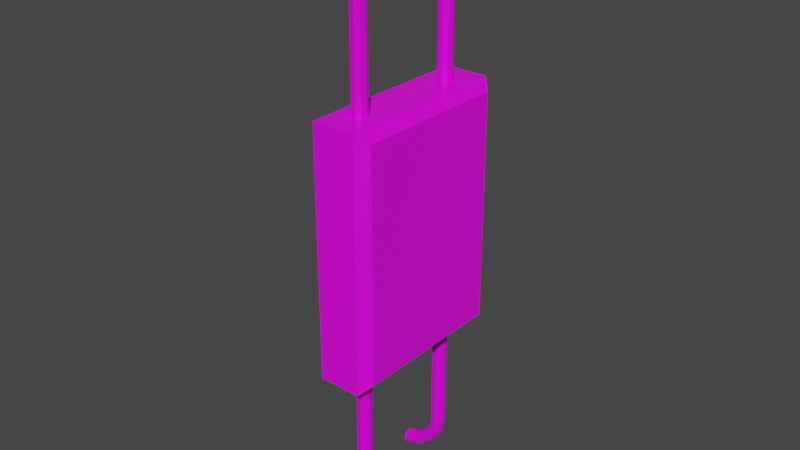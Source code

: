 # Source: fuseboxblend.blend  (saved by Blender 2.92.15; exported with 4.5.12 LTS)
import bpy
from mathutils import Matrix  # noqa: F401  (used for matrix-valued properties, if any)

bpy.ops.wm.read_factory_settings(use_empty=True)
scene = bpy.context.scene
scene.name = 'Scene'

# ---- collections
col_collection = bpy.data.collections.new('Collection'); scene.collection.children.link(col_collection)

# ---- images (referenced by path relative to the original .blend; pixels are not part of the script)
import os
ASSET_DIR = os.environ.get("B2B_ASSET_DIR", "")  # directory of the original .blend (textures are referenced by path, not embedded)
HERE = os.path.dirname(os.path.abspath(__file__))  # packed textures are extracted next to this script under _unpacked/

def load_image(name, relpath, width, height, colorspace="sRGB"):
    """Load a texture the original file referenced (path relative to the .blend, or extracted next to this script)."""
    p = next((c for c in (os.path.join(HERE, relpath), os.path.join(ASSET_DIR, relpath)) if relpath and os.path.exists(c)), "")
    if p:
        img = bpy.data.images.load(p, check_existing=True)
        img.name = name
    else:  # same state as the original file: an image datablock whose file is absent (Cycles renders it pink)
        img = bpy.data.images.new(name, width, height)
        img.source = "FILE"
        img.filepath = "//" + (relpath or name)
    img.colorspace_settings.name = colorspace
    return img
img_fusebox_png = load_image('fusebox.png', 'fusebox.png', 1024, 1024, 'sRGB')

# ---- materials (node trees are filled in below, after node groups)
mat_material = bpy.data.materials.new('Material')
mat_material.alpha_threshold = 0.0
mat_material.use_transparent_shadow = False
mat_material.line_color = (0.0, 0.0, 0.0, 1.0)

# ---- material node trees
mat_material.use_nodes = True; mat_material.node_tree.nodes.clear()
_N = mat_material.node_tree.nodes; _L = mat_material.node_tree.links
n0 = _N.new('ShaderNodeOutputMaterial'); n0.name = 'Material Output'; n0.location = (300, 300)
n1 = _N.new('ShaderNodeBsdfPrincipled'); n1.name = 'Principled BSDF'; n1.location = (10, 300)
n1.distribution = 'GGX'
n1.subsurface_method = 'BURLEY'
n1.inputs[2].default_value = 0.4
n1.inputs[3].default_value = 1.45
n1.inputs[27].default_value = (0.0, 0.0, 0.0, 1.0)
n1.inputs[28].default_value = 1.0
n2 = _N.new('ShaderNodeTexImage'); n2.name = 'Image Texture'; n2.location = (-280, 280)
n2.image = img_fusebox_png
n2.interpolation = 'Closest'
_L.new(n1.outputs[0], n0.inputs[0])
_L.new(n2.outputs[0], n1.inputs[0])
n0.is_active_output = True

# ---- world
world_world = bpy.data.worlds.new('World'); scene.world = world_world
world_world.use_nodes = True; world_world.node_tree.nodes.clear()
_N = world_world.node_tree.nodes; _L = world_world.node_tree.links
n0 = _N.new('ShaderNodeOutputWorld'); n0.name = 'World Output'; n0.location = (300, 300)
n1 = _N.new('ShaderNodeBackground'); n1.name = 'Background'; n1.location = (10, 300)
n1.inputs[0].default_value = (0.05088, 0.05088, 0.05088, 1.0)
_L.new(n1.outputs[0], n0.inputs[0])
n0.is_active_output = True
world_world.color = (0.05088, 0.05088, 0.05088)
world_world.use_sun_shadow = False
world_world.sun_shadow_jitter_overblur = 0.0

# ---- meshes
me_cube = bpy.data.meshes.new('Cube')
me_cube.from_pydata([(-0.2999, 1.0, 1.412), (-0.2999, 1.0, -1.412), (-0.2999, -1.0, 1.412), (-0.2999, -1.0, -1.412), (0.01529, -0.6808, 1.649), (0.01529, -0.6808, 1.521), (0.01529, -0.6808, 1.392), (0.01529, -0.6808, 2.677), (-0.03201, -0.7135, 1.392), (-0.03201, -0.7135, 2.677), (-0.08924, -0.7081, 1.392), (-0.08924, -0.7081, 2.677), (-0.1296, -0.6672, 1.392), (-0.1296, -0.6672, 2.677), (-0.1343, -0.6099, 1.392), (-0.1343, -0.6099, 2.677), (-0.101, -0.5631, 1.392), (-0.101, -0.5631, 2.677), (-0.0454, -0.5485, 1.392), (-0.0454, -0.5485, 2.677), (0.006547, -0.5732, 1.392), (0.006547, -0.5732, 2.677), (0.03051, -0.6254, 1.392), (0.03051, -0.6254, 2.677), (0.01529, -0.6808, 1.778), (0.01529, -0.6808, 1.906), (0.01529, -0.6808, 2.035), (0.01529, -0.6808, 2.163), (0.01529, -0.6808, 2.292), (0.01529, -0.6808, 2.42), (0.01529, -0.6808, 2.549), (-0.03201, -0.7135, 2.549), (-0.03201, -0.7135, 2.42), (-0.03201, -0.7135, 2.292), (-0.03201, -0.7135, 2.163), (-0.03201, -0.7135, 2.035), (-0.03201, -0.7135, 1.906), (-0.03201, -0.7135, 1.778), (-0.03201, -0.7135, 1.649), (-0.03201, -0.7135, 1.521), (-0.08924, -0.7081, 2.549), (-0.08924, -0.7081, 2.42), (-0.08924, -0.7081, 2.292), (-0.08924, -0.7081, 2.163), (-0.08924, -0.7081, 2.035), (-0.08924, -0.7081, 1.906), (-0.08924, -0.7081, 1.778), (-0.08924, -0.7081, 1.649), (-0.08924, -0.7081, 1.521), (-0.1296, -0.6672, 2.549), (-0.1296, -0.6672, 2.42), (-0.1296, -0.6672, 2.292), (-0.1296, -0.6672, 2.163), (-0.1296, -0.6672, 2.035), (-0.1296, -0.6672, 1.906), (-0.1296, -0.6672, 1.778), (-0.1296, -0.6672, 1.649), (-0.1296, -0.6672, 1.521), (-0.1343, -0.6099, 2.549), (-0.1343, -0.6099, 2.42), (-0.1343, -0.6099, 2.292), (-0.1343, -0.6099, 2.163), (-0.1343, -0.6099, 2.035), (-0.1343, -0.6099, 1.906), (-0.1343, -0.6099, 1.778), (-0.1343, -0.6099, 1.649), (-0.1343, -0.6099, 1.521), (-0.101, -0.5631, 2.549), (-0.101, -0.5631, 2.42), (-0.101, -0.5631, 2.292), (-0.101, -0.5631, 2.163), (-0.101, -0.5631, 2.035), (-0.101, -0.5631, 1.906), (-0.101, -0.5631, 1.778), (-0.101, -0.5631, 1.649), (-0.101, -0.5631, 1.521), (-0.0454, -0.5485, 2.549), (-0.0454, -0.5485, 2.42), (-0.0454, -0.5485, 2.292), (-0.0454, -0.5485, 2.163), (-0.0454, -0.5485, 2.035), (-0.0454, -0.5485, 1.906), (-0.0454, -0.5485, 1.778), (-0.0454, -0.5485, 1.649), (-0.0454, -0.5485, 1.521), (0.006547, -0.5732, 2.549), (0.006547, -0.5732, 2.42), (0.006547, -0.5732, 2.292), (0.006547, -0.5732, 2.163), (0.006547, -0.5732, 2.035), (0.006547, -0.5732, 1.906), (0.006547, -0.5732, 1.778), (0.006547, -0.5732, 1.649), (0.006547, -0.5732, 1.521), (0.03051, -0.6254, 2.549), (0.03051, -0.6254, 2.42), (0.03051, -0.6254, 2.292), (0.03051, -0.6254, 2.163), (0.03051, -0.6254, 2.035), (0.03051, -0.6254, 1.906), (0.03051, -0.6254, 1.778), (0.03051, -0.6254, 1.649), (0.03051, -0.6254, 1.521), (0.01415, -0.6854, 2.807), (-0.03225, -0.7178, 2.796), (-0.088, -0.712, 2.784), (-0.127, -0.6708, 2.774), (-0.131, -0.6135, 2.773), (-0.0982, -0.5668, 2.78), (-0.04384, -0.5527, 2.792), (0.006582, -0.5777, 2.804), (0.02949, -0.6301, 2.81), (-0.01575, -0.6889, 2.933), (-0.05899, -0.721, 2.912), (-0.1105, -0.7149, 2.888), (-0.1461, -0.6736, 2.87), (-0.1492, -0.6162, 2.867), (-0.1183, -0.5698, 2.881), (-0.06793, -0.5559, 2.905), (-0.02159, -0.5811, 2.927), (-0.0009801, -0.6337, 2.938), (-0.07293, -0.6911, 3.049), (-0.1109, -0.723, 3.02), (-0.1555, -0.7168, 2.984), (-0.1859, -0.6753, 2.958), (-0.1878, -0.618, 2.955), (-0.1604, -0.5716, 2.975), (-0.1164, -0.5579, 3.009), (-0.07654, -0.5833, 3.042), (-0.05936, -0.6359, 3.057), (-0.1545, -0.6918, 3.149), (-0.1854, -0.7238, 3.113), (-0.2208, -0.7175, 3.068), (-0.2444, -0.6761, 3.036), (-0.2449, -0.6188, 3.031), (-0.2222, -0.5724, 3.057), (-0.1869, -0.5587, 3.1), (-0.1555, -0.5841, 3.141), (-0.1427, -0.6367, 3.16), (-0.2564, -0.6911, 3.229), (-0.2786, -0.7232, 3.187), (-0.3032, -0.7171, 3.135), (-0.3187, -0.6757, 3.099), (-0.3177, -0.6185, 3.094), (-0.3008, -0.5721, 3.123), (-0.2759, -0.5583, 3.173), (-0.2546, -0.5835, 3.22), (-0.2469, -0.636, 3.242), (-0.3735, -0.689, 3.284), (-0.3861, -0.7213, 3.239), (-0.3985, -0.7155, 3.183), (-0.405, -0.6743, 3.143), (-0.4025, -0.6171, 3.138), (-0.3922, -0.5706, 3.17), (-0.3789, -0.5565, 3.224), (-0.3688, -0.5815, 3.275), (-0.3667, -0.6338, 3.299), (-0.4999, -0.6856, 3.312), (-0.5023, -0.7182, 3.265), (-0.502, -0.7127, 3.208), (-0.4991, -0.6719, 3.167), (-0.4951, -0.6147, 3.163), (-0.4918, -0.568, 3.196), (-0.4907, -0.5536, 3.252), (-0.4923, -0.5782, 3.304), (-0.496, -0.6303, 3.328), (0.01529, 0.5923, 1.649), (0.01529, 0.5923, 1.521), (0.01529, 0.5923, 1.392), (0.01529, 0.5923, 2.677), (-0.03201, 0.5596, 1.392), (-0.03201, 0.5596, 2.677), (-0.08924, 0.565, 1.392), (-0.08924, 0.565, 2.677), (-0.1296, 0.6059, 1.392), (-0.1296, 0.6059, 2.677), (-0.1343, 0.6632, 1.392), (-0.1343, 0.6632, 2.677), (-0.101, 0.71, 1.392), (-0.101, 0.71, 2.677), (-0.0454, 0.7246, 1.392), (-0.0454, 0.7246, 2.677), (0.006547, 0.6999, 1.392), (0.006547, 0.6999, 2.677), (0.03051, 0.6477, 1.392), (0.03051, 0.6477, 2.677), (0.01529, 0.5923, 1.778), (0.01529, 0.5923, 1.906), (0.01529, 0.5923, 2.035), (0.01529, 0.5923, 2.163), (0.01529, 0.5923, 2.292), (0.01529, 0.5923, 2.42), (0.01529, 0.5923, 2.549), (-0.03201, 0.5596, 2.549), (-0.03201, 0.5596, 2.42), (-0.03201, 0.5596, 2.292), (-0.03201, 0.5596, 2.163), (-0.03201, 0.5596, 2.035), (-0.03201, 0.5596, 1.906), (-0.03201, 0.5596, 1.778), (-0.03201, 0.5596, 1.649), (-0.03201, 0.5596, 1.521), (-0.08924, 0.565, 2.549), (-0.08924, 0.565, 2.42), (-0.08924, 0.565, 2.292), (-0.08924, 0.565, 2.163), (-0.08924, 0.565, 2.035), (-0.08924, 0.565, 1.906), (-0.08924, 0.565, 1.778), (-0.08924, 0.565, 1.649), (-0.08924, 0.565, 1.521), (-0.1296, 0.6059, 2.549), (-0.1296, 0.6059, 2.42), (-0.1296, 0.6059, 2.292), (-0.1296, 0.6059, 2.163), (-0.1296, 0.6059, 2.035), (-0.1296, 0.6059, 1.906), (-0.1296, 0.6059, 1.778), (-0.1296, 0.6059, 1.649), (-0.1296, 0.6059, 1.521), (-0.1343, 0.6632, 2.549), (-0.1343, 0.6632, 2.42), (-0.1343, 0.6632, 2.292), (-0.1343, 0.6632, 2.163), (-0.1343, 0.6632, 2.035), (-0.1343, 0.6632, 1.906), (-0.1343, 0.6632, 1.778), (-0.1343, 0.6632, 1.649), (-0.1343, 0.6632, 1.521), (-0.101, 0.71, 2.549), (-0.101, 0.71, 2.42), (-0.101, 0.71, 2.292), (-0.101, 0.71, 2.163), (-0.101, 0.71, 2.035), (-0.101, 0.71, 1.906), (-0.101, 0.71, 1.778), (-0.101, 0.71, 1.649), (-0.101, 0.71, 1.521), (-0.0454, 0.7246, 2.549), (-0.0454, 0.7246, 2.42), (-0.0454, 0.7246, 2.292), (-0.0454, 0.7246, 2.163), (-0.0454, 0.7246, 2.035), (-0.0454, 0.7246, 1.906), (-0.0454, 0.7246, 1.778), (-0.0454, 0.7246, 1.649), (-0.0454, 0.7246, 1.521), (0.006547, 0.6999, 2.549), (0.006547, 0.6999, 2.42), (0.006547, 0.6999, 2.292), (0.006547, 0.6999, 2.163), (0.006547, 0.6999, 2.035), (0.006547, 0.6999, 1.906), (0.006547, 0.6999, 1.778), (0.006547, 0.6999, 1.649), (0.006547, 0.6999, 1.521), (0.03051, 0.6477, 2.549), (0.03051, 0.6477, 2.42), (0.03051, 0.6477, 2.292), (0.03051, 0.6477, 2.163), (0.03051, 0.6477, 2.035), (0.03051, 0.6477, 1.906), (0.03051, 0.6477, 1.778), (0.03051, 0.6477, 1.649), (0.03051, 0.6477, 1.521), (0.01415, 0.5877, 2.807), (-0.03225, 0.5553, 2.796), (-0.088, 0.5611, 2.784), (-0.127, 0.6023, 2.774), (-0.131, 0.6596, 2.773), (-0.0982, 0.7063, 2.78), (-0.04384, 0.7204, 2.792), (0.006582, 0.6954, 2.804), (0.02949, 0.643, 2.81), (-0.01575, 0.5842, 2.933), (-0.05899, 0.5521, 2.912), (-0.1105, 0.5582, 2.888), (-0.1461, 0.5995, 2.87), (-0.1492, 0.6569, 2.867), (-0.1183, 0.7033, 2.881), (-0.06793, 0.7172, 2.905), (-0.02159, 0.692, 2.927), (-0.0009801, 0.6394, 2.938), (-0.07293, 0.582, 3.049), (-0.1109, 0.5501, 3.02), (-0.1555, 0.5563, 2.984), (-0.1859, 0.5978, 2.958), (-0.1878, 0.6551, 2.955), (-0.1604, 0.7015, 2.975), (-0.1164, 0.7152, 3.009), (-0.07654, 0.6898, 3.042), (-0.05936, 0.6372, 3.057), (-0.1545, 0.5813, 3.149), (-0.1854, 0.5493, 3.113), (-0.2208, 0.5556, 3.068), (-0.2444, 0.597, 3.036), (-0.2449, 0.6543, 3.031), (-0.2222, 0.7007, 3.057), (-0.1869, 0.7144, 3.1), (-0.1555, 0.689, 3.141), (-0.1427, 0.6364, 3.16), (-0.2564, 0.582, 3.229), (-0.2786, 0.5499, 3.187), (-0.3032, 0.556, 3.135), (-0.3187, 0.5974, 3.099), (-0.3177, 0.6546, 3.094), (-0.3008, 0.701, 3.123), (-0.2759, 0.7149, 3.173), (-0.2546, 0.6896, 3.22), (-0.2469, 0.6371, 3.242), (-0.3735, 0.5841, 3.284), (-0.3861, 0.5518, 3.239), (-0.3985, 0.5576, 3.183), (-0.405, 0.5988, 3.143), (-0.4025, 0.656, 3.138), (-0.3922, 0.7025, 3.17), (-0.3789, 0.7166, 3.224), (-0.3688, 0.6916, 3.275), (-0.3667, 0.6393, 3.299), (-0.4999, 0.5875, 3.312), (-0.5023, 0.5549, 3.265), (-0.502, 0.5604, 3.208), (-0.4991, 0.6012, 3.167), (-0.4951, 0.6584, 3.163), (-0.4918, 0.7051, 3.196), (-0.4907, 0.7195, 3.252), (-0.4923, 0.6949, 3.304), (-0.496, 0.6428, 3.328), (0.01529, 0.6837, -1.602), (0.01529, 0.6837, -1.474), (0.01529, 0.6837, -1.345), (0.01529, 0.6837, -2.63), (-0.03201, 0.7164, -1.345), (-0.03201, 0.7164, -2.63), (-0.08924, 0.711, -1.345), (-0.08924, 0.711, -2.63), (-0.1296, 0.6701, -1.345), (-0.1296, 0.6701, -2.63), (-0.1343, 0.6128, -1.345), (-0.1343, 0.6128, -2.63), (-0.101, 0.5659, -1.345), (-0.101, 0.5659, -2.63), (-0.0454, 0.5514, -1.345), (-0.0454, 0.5514, -2.63), (0.006547, 0.576, -1.345), (0.006547, 0.576, -2.63), (0.03051, 0.6282, -1.345), (0.03051, 0.6282, -2.63), (0.01529, 0.6837, -1.731), (0.01529, 0.6837, -1.859), (0.01529, 0.6837, -1.988), (0.01529, 0.6837, -2.116), (0.01529, 0.6837, -2.245), (0.01529, 0.6837, -2.373), (0.01529, 0.6837, -2.502), (-0.03201, 0.7164, -2.502), (-0.03201, 0.7164, -2.373), (-0.03201, 0.7164, -2.245), (-0.03201, 0.7164, -2.116), (-0.03201, 0.7164, -1.988), (-0.03201, 0.7164, -1.859), (-0.03201, 0.7164, -1.731), (-0.03201, 0.7164, -1.602), (-0.03201, 0.7164, -1.474), (-0.08924, 0.711, -2.502), (-0.08924, 0.711, -2.373), (-0.08924, 0.711, -2.245), (-0.08924, 0.711, -2.116), (-0.08924, 0.711, -1.988), (-0.08924, 0.711, -1.859), (-0.08924, 0.711, -1.731), (-0.08924, 0.711, -1.602), (-0.08924, 0.711, -1.474), (-0.1296, 0.6701, -2.502), (-0.1296, 0.6701, -2.373), (-0.1296, 0.6701, -2.245), (-0.1296, 0.6701, -2.116), (-0.1296, 0.6701, -1.988), (-0.1296, 0.6701, -1.859), (-0.1296, 0.6701, -1.731), (-0.1296, 0.6701, -1.602), (-0.1296, 0.6701, -1.474), (-0.1343, 0.6128, -2.502), (-0.1343, 0.6128, -2.373), (-0.1343, 0.6128, -2.245), (-0.1343, 0.6128, -2.116), (-0.1343, 0.6128, -1.988), (-0.1343, 0.6128, -1.859), (-0.1343, 0.6128, -1.731), (-0.1343, 0.6128, -1.602), (-0.1343, 0.6128, -1.474), (-0.101, 0.5659, -2.502), (-0.101, 0.5659, -2.373), (-0.101, 0.5659, -2.245), (-0.101, 0.5659, -2.116), (-0.101, 0.5659, -1.988), (-0.101, 0.5659, -1.859), (-0.101, 0.5659, -1.731), (-0.101, 0.5659, -1.602), (-0.101, 0.5659, -1.474), (-0.0454, 0.5514, -2.502), (-0.0454, 0.5514, -2.373), (-0.0454, 0.5514, -2.245), (-0.0454, 0.5514, -2.116), (-0.0454, 0.5514, -1.988), (-0.0454, 0.5514, -1.859), (-0.0454, 0.5514, -1.731), (-0.0454, 0.5514, -1.602), (-0.0454, 0.5514, -1.474), (0.006547, 0.576, -2.502), (0.006547, 0.576, -2.373), (0.006547, 0.576, -2.245), (0.006547, 0.576, -2.116), (0.006547, 0.576, -1.988), (0.006547, 0.576, -1.859), (0.006547, 0.576, -1.731), (0.006547, 0.576, -1.602), (0.006547, 0.576, -1.474), (0.03051, 0.6282, -2.502), (0.03051, 0.6282, -2.373), (0.03051, 0.6282, -2.245), (0.03051, 0.6282, -2.116), (0.03051, 0.6282, -1.988), (0.03051, 0.6282, -1.859), (0.03051, 0.6282, -1.731), (0.03051, 0.6282, -1.602), (0.03051, 0.6282, -1.474), (0.01415, 0.6883, -2.759), (-0.03225, 0.7206, -2.749), (-0.088, 0.7148, -2.736), (-0.127, 0.6736, -2.727), (-0.131, 0.6163, -2.726), (-0.0982, 0.5697, -2.733), (-0.04384, 0.5555, -2.745), (0.006582, 0.5805, -2.757), (0.02949, 0.6329, -2.762), (-0.01575, 0.6917, -2.885), (-0.05899, 0.7238, -2.865), (-0.1105, 0.7178, -2.84), (-0.1461, 0.6764, -2.822), (-0.1492, 0.6191, -2.82), (-0.1183, 0.5726, -2.834), (-0.06793, 0.5587, -2.858), (-0.02159, 0.584, -2.88), (-0.0009801, 0.6365, -2.891), (-0.07293, 0.6939, -3.002), (-0.1109, 0.7259, -2.973), (-0.1555, 0.7197, -2.937), (-0.1859, 0.6782, -2.911), (-0.1878, 0.6208, -2.907), (-0.1604, 0.5745, -2.928), (-0.1164, 0.5608, -2.962), (-0.07654, 0.5861, -2.995), (-0.05936, 0.6387, -3.01), (-0.1545, 0.6947, -3.102), (-0.1854, 0.7266, -3.066), (-0.2208, 0.7204, -3.021), (-0.2444, 0.6789, -2.989), (-0.2449, 0.6216, -2.984), (-0.2222, 0.5753, -3.01), (-0.1869, 0.5616, -3.053), (-0.1555, 0.5869, -3.094), (-0.1427, 0.6395, -3.113), (-0.2564, 0.694, -3.182), (-0.2786, 0.726, -3.14), (-0.3032, 0.7199, -3.088), (-0.3187, 0.6786, -3.051), (-0.3177, 0.6213, -3.047), (-0.3008, 0.5749, -3.076), (-0.2759, 0.5611, -3.126), (-0.2546, 0.5863, -3.173), (-0.2469, 0.6388, -3.195), (-0.3735, 0.6919, -3.237), (-0.3861, 0.7241, -3.192), (-0.3985, 0.7183, -3.136), (-0.405, 0.6772, -3.096), (-0.4025, 0.6199, -3.091), (-0.3922, 0.5734, -3.123), (-0.3789, 0.5593, -3.177), (-0.3688, 0.5843, -3.228), (-0.3667, 0.6366, -3.252), (-0.4999, 0.6884, -3.265), (-0.5023, 0.721, -3.218), (-0.502, 0.7156, -3.161), (-0.4991, 0.6747, -3.12), (-0.4951, 0.6176, -3.116), (-0.4918, 0.5708, -3.149), (-0.4907, 0.5564, -3.205), (-0.4923, 0.581, -3.257), (-0.496, 0.6332, -3.281), (0.01529, -0.5894, -1.602), (0.01529, -0.5894, -1.474), (0.01529, -0.5894, -1.345), (0.01529, -0.5894, -2.63), (-0.03201, -0.5567, -1.345), (-0.03201, -0.5567, -2.63), (-0.08924, -0.5621, -1.345), (-0.08924, -0.5621, -2.63), (-0.1296, -0.603, -1.345), (-0.1296, -0.603, -2.63), (-0.1343, -0.6603, -1.345), (-0.1343, -0.6603, -2.63), (-0.101, -0.7072, -1.345), (-0.101, -0.7072, -2.63), (-0.0454, -0.7217, -1.345), (-0.0454, -0.7217, -2.63), (0.006547, -0.6971, -1.345), (0.006547, -0.6971, -2.63), (0.03051, -0.6449, -1.345), (0.03051, -0.6449, -2.63), (0.01529, -0.5894, -1.731), (0.01529, -0.5894, -1.859), (0.01529, -0.5894, -1.988), (0.01529, -0.5894, -2.116), (0.01529, -0.5894, -2.245), (0.01529, -0.5894, -2.373), (0.01529, -0.5894, -2.502), (-0.03201, -0.5567, -2.502), (-0.03201, -0.5567, -2.373), (-0.03201, -0.5567, -2.245), (-0.03201, -0.5567, -2.116), (-0.03201, -0.5567, -1.988), (-0.03201, -0.5567, -1.859), (-0.03201, -0.5567, -1.731), (-0.03201, -0.5567, -1.602), (-0.03201, -0.5567, -1.474), (-0.08924, -0.5621, -2.502), (-0.08924, -0.5621, -2.373), (-0.08924, -0.5621, -2.245), (-0.08924, -0.5621, -2.116), (-0.08924, -0.5621, -1.988), (-0.08924, -0.5621, -1.859), (-0.08924, -0.5621, -1.731), (-0.08924, -0.5621, -1.602), (-0.08924, -0.5621, -1.474), (-0.1296, -0.603, -2.502), (-0.1296, -0.603, -2.373), (-0.1296, -0.603, -2.245), (-0.1296, -0.603, -2.116), (-0.1296, -0.603, -1.988), (-0.1296, -0.603, -1.859), (-0.1296, -0.603, -1.731), (-0.1296, -0.603, -1.602), (-0.1296, -0.603, -1.474), (-0.1343, -0.6603, -2.502), (-0.1343, -0.6603, -2.373), (-0.1343, -0.6603, -2.245), (-0.1343, -0.6603, -2.116), (-0.1343, -0.6603, -1.988), (-0.1343, -0.6603, -1.859), (-0.1343, -0.6603, -1.731), (-0.1343, -0.6603, -1.602), (-0.1343, -0.6603, -1.474), (-0.101, -0.7072, -2.502), (-0.101, -0.7072, -2.373), (-0.101, -0.7072, -2.245), (-0.101, -0.7072, -2.116), (-0.101, -0.7072, -1.988), (-0.101, -0.7072, -1.859), (-0.101, -0.7072, -1.731), (-0.101, -0.7072, -1.602), (-0.101, -0.7072, -1.474), (-0.0454, -0.7217, -2.502), (-0.0454, -0.7217, -2.373), (-0.0454, -0.7217, -2.245), (-0.0454, -0.7217, -2.116), (-0.0454, -0.7217, -1.988), (-0.0454, -0.7217, -1.859), (-0.0454, -0.7217, -1.731), (-0.0454, -0.7217, -1.602), (-0.0454, -0.7217, -1.474), (0.006547, -0.6971, -2.502), (0.006547, -0.6971, -2.373), (0.006547, -0.6971, -2.245), (0.006547, -0.6971, -2.116), (0.006547, -0.6971, -1.988), (0.006547, -0.6971, -1.859), (0.006547, -0.6971, -1.731), (0.006547, -0.6971, -1.602), (0.006547, -0.6971, -1.474), (0.03051, -0.6449, -2.502), (0.03051, -0.6449, -2.373), (0.03051, -0.6449, -2.245), (0.03051, -0.6449, -2.116), (0.03051, -0.6449, -1.988), (0.03051, -0.6449, -1.859), (0.03051, -0.6449, -1.731), (0.03051, -0.6449, -1.602), (0.03051, -0.6449, -1.474), (0.01415, -0.5848, -2.759), (-0.03225, -0.5525, -2.749), (-0.088, -0.5583, -2.736), (-0.127, -0.5995, -2.727), (-0.131, -0.6568, -2.726), (-0.0982, -0.7034, -2.733), (-0.04384, -0.7176, -2.745), (0.006582, -0.6926, -2.757), (0.02949, -0.6402, -2.762), (-0.01575, -0.5814, -2.885), (-0.05899, -0.5493, -2.865), (-0.1105, -0.5553, -2.84), (-0.1461, -0.5967, -2.822), (-0.1492, -0.654, -2.82), (-0.1183, -0.7005, -2.834), (-0.06793, -0.7144, -2.858), (-0.02159, -0.6891, -2.88), (-0.0009801, -0.6366, -2.891), (-0.07293, -0.5792, -3.002), (-0.1109, -0.5472, -2.973), (-0.1555, -0.5534, -2.937), (-0.1859, -0.5949, -2.911), (-0.1878, -0.6523, -2.907), (-0.1604, -0.6986, -2.928), (-0.1164, -0.7123, -2.962), (-0.07654, -0.687, -2.995), (-0.05936, -0.6344, -3.01), (-0.1545, -0.5784, -3.102), (-0.1854, -0.5465, -3.066), (-0.2208, -0.5527, -3.021), (-0.2444, -0.5942, -2.989), (-0.2449, -0.6515, -2.984), (-0.2222, -0.6978, -3.01), (-0.1869, -0.7115, -3.053), (-0.1555, -0.6862, -3.094), (-0.1427, -0.6336, -3.113), (-0.2564, -0.5791, -3.182), (-0.2786, -0.5471, -3.14), (-0.3032, -0.5532, -3.088), (-0.3187, -0.5945, -3.051), (-0.3177, -0.6518, -3.047), (-0.3008, -0.6982, -3.076), (-0.2759, -0.712, -3.126), (-0.2546, -0.6868, -3.173), (-0.2469, -0.6343, -3.195), (-0.3735, -0.5812, -3.237), (-0.3861, -0.549, -3.192), (-0.3985, -0.5548, -3.136), (-0.405, -0.5959, -3.096), (-0.4025, -0.6532, -3.091), (-0.3922, -0.6997, -3.123), (-0.3789, -0.7138, -3.177), (-0.3688, -0.6888, -3.228), (-0.3667, -0.6365, -3.252), (-0.4999, -0.5847, -3.265), (-0.5023, -0.5521, -3.218), (-0.502, -0.5575, -3.161), (-0.4991, -0.5984, -3.12), (-0.4951, -0.6555, -3.116), (-0.4918, -0.7023, -3.149), (-0.4907, -0.7167, -3.205), (-0.4923, -0.6921, -3.257), (-0.496, -0.6399, -3.281), (0.1866, 1.0, 1.412), (0.2999, 0.8867, 1.299), (0.2999, 0.8867, -1.299), (0.1866, 1.0, -1.412), (0.2999, -0.8867, 1.299), (0.1866, -1.0, 1.412), (0.2999, -0.8867, -1.299), (0.1866, -1.0, -1.412)], [], [(1, 655, 659, 3), (3, 2, 0, 1), (659, 657, 2, 3), (652, 0, 2, 657), (654, 653, 656, 658), (88, 87, 96, 97), (96, 95, 29, 28), (30, 7, 9, 31), (87, 86, 95, 96), (97, 96, 28, 27), (31, 9, 11, 40), (90, 89, 98, 99), (98, 97, 27, 26), (40, 11, 13, 49), (91, 90, 99, 100), (99, 98, 26, 25), (49, 13, 15, 58), (92, 91, 100, 101), (100, 99, 25, 24), (58, 15, 17, 67), (93, 92, 101, 102), (101, 100, 24, 4), (67, 17, 19, 76), (20, 93, 102, 22), (102, 101, 4, 5), (76, 19, 21, 85), (11, 9, 104, 105), (22, 102, 5, 6), (85, 21, 23, 94), (89, 88, 97, 98), (95, 94, 30, 29), (94, 23, 7, 30), (6, 8, 10, 12, 14, 16, 18, 20, 22), (86, 85, 94, 95), (18, 84, 93, 20), (84, 83, 92, 93), (83, 82, 91, 92), (82, 81, 90, 91), (81, 80, 89, 90), (80, 79, 88, 89), (79, 78, 87, 88), (78, 77, 86, 87), (77, 76, 85, 86), (16, 75, 84, 18), (75, 74, 83, 84), (74, 73, 82, 83), (73, 72, 81, 82), (72, 71, 80, 81), (71, 70, 79, 80), (70, 69, 78, 79), (69, 68, 77, 78), (68, 67, 76, 77), (14, 66, 75, 16), (66, 65, 74, 75), (65, 64, 73, 74), (64, 63, 72, 73), (63, 62, 71, 72), (62, 61, 70, 71), (61, 60, 69, 70), (60, 59, 68, 69), (59, 58, 67, 68), (12, 57, 66, 14), (57, 56, 65, 66), (56, 55, 64, 65), (55, 54, 63, 64), (54, 53, 62, 63), (53, 52, 61, 62), (52, 51, 60, 61), (51, 50, 59, 60), (50, 49, 58, 59), (10, 48, 57, 12), (48, 47, 56, 57), (47, 46, 55, 56), (46, 45, 54, 55), (45, 44, 53, 54), (44, 43, 52, 53), (43, 42, 51, 52), (42, 41, 50, 51), (41, 40, 49, 50), (8, 39, 48, 10), (39, 38, 47, 48), (38, 37, 46, 47), (37, 36, 45, 46), (36, 35, 44, 45), (35, 34, 43, 44), (34, 33, 42, 43), (33, 32, 41, 42), (32, 31, 40, 41), (6, 5, 39, 8), (5, 4, 38, 39), (4, 24, 37, 38), (24, 25, 36, 37), (25, 26, 35, 36), (26, 27, 34, 35), (27, 28, 33, 34), (28, 29, 32, 33), (29, 30, 31, 32), (110, 109, 118, 119), (9, 7, 103, 104), (21, 19, 109, 110), (17, 15, 107, 108), (13, 11, 105, 106), (7, 23, 111, 103), (23, 21, 110, 111), (19, 17, 108, 109), (15, 13, 106, 107), (112, 120, 129, 121), (107, 106, 115, 116), (104, 103, 112, 113), (111, 110, 119, 120), (108, 107, 116, 117), (105, 104, 113, 114), (103, 111, 120, 112), (109, 108, 117, 118), (106, 105, 114, 115), (129, 128, 137, 138), (118, 117, 126, 127), (115, 114, 123, 124), (119, 118, 127, 128), (116, 115, 124, 125), (113, 112, 121, 122), (120, 119, 128, 129), (117, 116, 125, 126), (114, 113, 122, 123), (137, 136, 145, 146), (126, 125, 134, 135), (123, 122, 131, 132), (121, 129, 138, 130), (127, 126, 135, 136), (124, 123, 132, 133), (128, 127, 136, 137), (125, 124, 133, 134), (122, 121, 130, 131), (145, 144, 153, 154), (134, 133, 142, 143), (131, 130, 139, 140), (138, 137, 146, 147), (135, 134, 143, 144), (132, 131, 140, 141), (130, 138, 147, 139), (136, 135, 144, 145), (133, 132, 141, 142), (153, 152, 161, 162), (142, 141, 150, 151), (146, 145, 154, 155), (143, 142, 151, 152), (140, 139, 148, 149), (147, 146, 155, 156), (144, 143, 152, 153), (141, 140, 149, 150), (139, 147, 156, 148), (158, 157, 165, 164, 163, 162, 161, 160, 159), (150, 149, 158, 159), (148, 156, 165, 157), (154, 153, 162, 163), (151, 150, 159, 160), (155, 154, 163, 164), (152, 151, 160, 161), (149, 148, 157, 158), (156, 155, 164, 165), (250, 249, 258, 259), (258, 257, 191, 190), (192, 169, 171, 193), (249, 248, 257, 258), (259, 258, 190, 189), (193, 171, 173, 202), (252, 251, 260, 261), (260, 259, 189, 188), (202, 173, 175, 211), (253, 252, 261, 262), (261, 260, 188, 187), (211, 175, 177, 220), (254, 253, 262, 263), (262, 261, 187, 186), (220, 177, 179, 229), (255, 254, 263, 264), (263, 262, 186, 166), (229, 179, 181, 238), (182, 255, 264, 184), (264, 263, 166, 167), (238, 181, 183, 247), (173, 171, 266, 267), (184, 264, 167, 168), (247, 183, 185, 256), (251, 250, 259, 260), (257, 256, 192, 191), (256, 185, 169, 192), (168, 170, 172, 174, 176, 178, 180, 182, 184), (248, 247, 256, 257), (180, 246, 255, 182), (246, 245, 254, 255), (245, 244, 253, 254), (244, 243, 252, 253), (243, 242, 251, 252), (242, 241, 250, 251), (241, 240, 249, 250), (240, 239, 248, 249), (239, 238, 247, 248), (178, 237, 246, 180), (237, 236, 245, 246), (236, 235, 244, 245), (235, 234, 243, 244), (234, 233, 242, 243), (233, 232, 241, 242), (232, 231, 240, 241), (231, 230, 239, 240), (230, 229, 238, 239), (176, 228, 237, 178), (228, 227, 236, 237), (227, 226, 235, 236), (226, 225, 234, 235), (225, 224, 233, 234), (224, 223, 232, 233), (223, 222, 231, 232), (222, 221, 230, 231), (221, 220, 229, 230), (174, 219, 228, 176), (219, 218, 227, 228), (218, 217, 226, 227), (217, 216, 225, 226), (216, 215, 224, 225), (215, 214, 223, 224), (214, 213, 222, 223), (213, 212, 221, 222), (212, 211, 220, 221), (172, 210, 219, 174), (210, 209, 218, 219), (209, 208, 217, 218), (208, 207, 216, 217), (207, 206, 215, 216), (206, 205, 214, 215), (205, 204, 213, 214), (204, 203, 212, 213), (203, 202, 211, 212), (170, 201, 210, 172), (201, 200, 209, 210), (200, 199, 208, 209), (199, 198, 207, 208), (198, 197, 206, 207), (197, 196, 205, 206), (196, 195, 204, 205), (195, 194, 203, 204), (194, 193, 202, 203), (168, 167, 201, 170), (167, 166, 200, 201), (166, 186, 199, 200), (186, 187, 198, 199), (187, 188, 197, 198), (188, 189, 196, 197), (189, 190, 195, 196), (190, 191, 194, 195), (191, 192, 193, 194), (272, 271, 280, 281), (171, 169, 265, 266), (183, 181, 271, 272), (179, 177, 269, 270), (175, 173, 267, 268), (169, 185, 273, 265), (185, 183, 272, 273), (181, 179, 270, 271), (177, 175, 268, 269), (274, 282, 291, 283), (269, 268, 277, 278), (266, 265, 274, 275), (273, 272, 281, 282), (270, 269, 278, 279), (267, 266, 275, 276), (265, 273, 282, 274), (271, 270, 279, 280), (268, 267, 276, 277), (291, 290, 299, 300), (280, 279, 288, 289), (277, 276, 285, 286), (281, 280, 289, 290), (278, 277, 286, 287), (275, 274, 283, 284), (282, 281, 290, 291), (279, 278, 287, 288), (276, 275, 284, 285), (299, 298, 307, 308), (288, 287, 296, 297), (285, 284, 293, 294), (283, 291, 300, 292), (289, 288, 297, 298), (286, 285, 294, 295), (290, 289, 298, 299), (287, 286, 295, 296), (284, 283, 292, 293), (307, 306, 315, 316), (296, 295, 304, 305), (293, 292, 301, 302), (300, 299, 308, 309), (297, 296, 305, 306), (294, 293, 302, 303), (292, 300, 309, 301), (298, 297, 306, 307), (295, 294, 303, 304), (315, 314, 323, 324), (304, 303, 312, 313), (308, 307, 316, 317), (305, 304, 313, 314), (302, 301, 310, 311), (309, 308, 317, 318), (306, 305, 314, 315), (303, 302, 311, 312), (301, 309, 318, 310), (320, 319, 327, 326, 325, 324, 323, 322, 321), (312, 311, 320, 321), (310, 318, 327, 319), (316, 315, 324, 325), (313, 312, 321, 322), (317, 316, 325, 326), (314, 313, 322, 323), (311, 310, 319, 320), (318, 317, 326, 327), (412, 411, 420, 421), (420, 419, 353, 352), (354, 331, 333, 355), (411, 410, 419, 420), (421, 420, 352, 351), (355, 333, 335, 364), (414, 413, 422, 423), (422, 421, 351, 350), (364, 335, 337, 373), (415, 414, 423, 424), (423, 422, 350, 349), (373, 337, 339, 382), (416, 415, 424, 425), (424, 423, 349, 348), (382, 339, 341, 391), (417, 416, 425, 426), (425, 424, 348, 328), (391, 341, 343, 400), (344, 417, 426, 346), (426, 425, 328, 329), (400, 343, 345, 409), (335, 333, 428, 429), (346, 426, 329, 330), (409, 345, 347, 418), (413, 412, 421, 422), (419, 418, 354, 353), (418, 347, 331, 354), (330, 332, 334, 336, 338, 340, 342, 344, 346), (410, 409, 418, 419), (342, 408, 417, 344), (408, 407, 416, 417), (407, 406, 415, 416), (406, 405, 414, 415), (405, 404, 413, 414), (404, 403, 412, 413), (403, 402, 411, 412), (402, 401, 410, 411), (401, 400, 409, 410), (340, 399, 408, 342), (399, 398, 407, 408), (398, 397, 406, 407), (397, 396, 405, 406), (396, 395, 404, 405), (395, 394, 403, 404), (394, 393, 402, 403), (393, 392, 401, 402), (392, 391, 400, 401), (338, 390, 399, 340), (390, 389, 398, 399), (389, 388, 397, 398), (388, 387, 396, 397), (387, 386, 395, 396), (386, 385, 394, 395), (385, 384, 393, 394), (384, 383, 392, 393), (383, 382, 391, 392), (336, 381, 390, 338), (381, 380, 389, 390), (380, 379, 388, 389), (379, 378, 387, 388), (378, 377, 386, 387), (377, 376, 385, 386), (376, 375, 384, 385), (375, 374, 383, 384), (374, 373, 382, 383), (334, 372, 381, 336), (372, 371, 380, 381), (371, 370, 379, 380), (370, 369, 378, 379), (369, 368, 377, 378), (368, 367, 376, 377), (367, 366, 375, 376), (366, 365, 374, 375), (365, 364, 373, 374), (332, 363, 372, 334), (363, 362, 371, 372), (362, 361, 370, 371), (361, 360, 369, 370), (360, 359, 368, 369), (359, 358, 367, 368), (358, 357, 366, 367), (357, 356, 365, 366), (356, 355, 364, 365), (330, 329, 363, 332), (329, 328, 362, 363), (328, 348, 361, 362), (348, 349, 360, 361), (349, 350, 359, 360), (350, 351, 358, 359), (351, 352, 357, 358), (352, 353, 356, 357), (353, 354, 355, 356), (434, 433, 442, 443), (333, 331, 427, 428), (345, 343, 433, 434), (341, 339, 431, 432), (337, 335, 429, 430), (331, 347, 435, 427), (347, 345, 434, 435), (343, 341, 432, 433), (339, 337, 430, 431), (436, 444, 453, 445), (431, 430, 439, 440), (428, 427, 436, 437), (435, 434, 443, 444), (432, 431, 440, 441), (429, 428, 437, 438), (427, 435, 444, 436), (433, 432, 441, 442), (430, 429, 438, 439), (453, 452, 461, 462), (442, 441, 450, 451), (439, 438, 447, 448), (443, 442, 451, 452), (440, 439, 448, 449), (437, 436, 445, 446), (444, 443, 452, 453), (441, 440, 449, 450), (438, 437, 446, 447), (461, 460, 469, 470), (450, 449, 458, 459), (447, 446, 455, 456), (445, 453, 462, 454), (451, 450, 459, 460), (448, 447, 456, 457), (452, 451, 460, 461), (449, 448, 457, 458), (446, 445, 454, 455), (469, 468, 477, 478), (458, 457, 466, 467), (455, 454, 463, 464), (462, 461, 470, 471), (459, 458, 467, 468), (456, 455, 464, 465), (454, 462, 471, 463), (460, 459, 468, 469), (457, 456, 465, 466), (477, 476, 485, 486), (466, 465, 474, 475), (470, 469, 478, 479), (467, 466, 475, 476), (464, 463, 472, 473), (471, 470, 479, 480), (468, 467, 476, 477), (465, 464, 473, 474), (463, 471, 480, 472), (482, 481, 489, 488, 487, 486, 485, 484, 483), (474, 473, 482, 483), (472, 480, 489, 481), (478, 477, 486, 487), (475, 474, 483, 484), (479, 478, 487, 488), (476, 475, 484, 485), (473, 472, 481, 482), (480, 479, 488, 489), (574, 573, 582, 583), (582, 581, 515, 514), (516, 493, 495, 517), (573, 572, 581, 582), (583, 582, 514, 513), (517, 495, 497, 526), (576, 575, 584, 585), (584, 583, 513, 512), (526, 497, 499, 535), (577, 576, 585, 586), (585, 584, 512, 511), (535, 499, 501, 544), (578, 577, 586, 587), (586, 585, 511, 510), (544, 501, 503, 553), (579, 578, 587, 588), (587, 586, 510, 490), (553, 503, 505, 562), (506, 579, 588, 508), (588, 587, 490, 491), (562, 505, 507, 571), (497, 495, 590, 591), (508, 588, 491, 492), (571, 507, 509, 580), (575, 574, 583, 584), (581, 580, 516, 515), (580, 509, 493, 516), (492, 494, 496, 498, 500, 502, 504, 506, 508), (572, 571, 580, 581), (504, 570, 579, 506), (570, 569, 578, 579), (569, 568, 577, 578), (568, 567, 576, 577), (567, 566, 575, 576), (566, 565, 574, 575), (565, 564, 573, 574), (564, 563, 572, 573), (563, 562, 571, 572), (502, 561, 570, 504), (561, 560, 569, 570), (560, 559, 568, 569), (559, 558, 567, 568), (558, 557, 566, 567), (557, 556, 565, 566), (556, 555, 564, 565), (555, 554, 563, 564), (554, 553, 562, 563), (500, 552, 561, 502), (552, 551, 560, 561), (551, 550, 559, 560), (550, 549, 558, 559), (549, 548, 557, 558), (548, 547, 556, 557), (547, 546, 555, 556), (546, 545, 554, 555), (545, 544, 553, 554), (498, 543, 552, 500), (543, 542, 551, 552), (542, 541, 550, 551), (541, 540, 549, 550), (540, 539, 548, 549), (539, 538, 547, 548), (538, 537, 546, 547), (537, 536, 545, 546), (536, 535, 544, 545), (496, 534, 543, 498), (534, 533, 542, 543), (533, 532, 541, 542), (532, 531, 540, 541), (531, 530, 539, 540), (530, 529, 538, 539), (529, 528, 537, 538), (528, 527, 536, 537), (527, 526, 535, 536), (494, 525, 534, 496), (525, 524, 533, 534), (524, 523, 532, 533), (523, 522, 531, 532), (522, 521, 530, 531), (521, 520, 529, 530), (520, 519, 528, 529), (519, 518, 527, 528), (518, 517, 526, 527), (492, 491, 525, 494), (491, 490, 524, 525), (490, 510, 523, 524), (510, 511, 522, 523), (511, 512, 521, 522), (512, 513, 520, 521), (513, 514, 519, 520), (514, 515, 518, 519), (515, 516, 517, 518), (596, 595, 604, 605), (495, 493, 589, 590), (507, 505, 595, 596), (503, 501, 593, 594), (499, 497, 591, 592), (493, 509, 597, 589), (509, 507, 596, 597), (505, 503, 594, 595), (501, 499, 592, 593), (598, 606, 615, 607), (593, 592, 601, 602), (590, 589, 598, 599), (597, 596, 605, 606), (594, 593, 602, 603), (591, 590, 599, 600), (589, 597, 606, 598), (595, 594, 603, 604), (592, 591, 600, 601), (615, 614, 623, 624), (604, 603, 612, 613), (601, 600, 609, 610), (605, 604, 613, 614), (602, 601, 610, 611), (599, 598, 607, 608), (606, 605, 614, 615), (603, 602, 611, 612), (600, 599, 608, 609), (623, 622, 631, 632), (612, 611, 620, 621), (609, 608, 617, 618), (607, 615, 624, 616), (613, 612, 621, 622), (610, 609, 618, 619), (614, 613, 622, 623), (611, 610, 619, 620), (608, 607, 616, 617), (631, 630, 639, 640), (620, 619, 628, 629), (617, 616, 625, 626), (624, 623, 632, 633), (621, 620, 629, 630), (618, 617, 626, 627), (616, 624, 633, 625), (622, 621, 630, 631), (619, 618, 627, 628), (639, 638, 647, 648), (628, 627, 636, 637), (632, 631, 640, 641), (629, 628, 637, 638), (626, 625, 634, 635), (633, 632, 641, 642), (630, 629, 638, 639), (627, 626, 635, 636), (625, 633, 642, 634), (644, 643, 651, 650, 649, 648, 647, 646, 645), (636, 635, 644, 645), (634, 642, 651, 643), (640, 639, 648, 649), (637, 636, 645, 646), (641, 640, 649, 650), (638, 637, 646, 647), (635, 634, 643, 644), (642, 641, 650, 651), (653, 654, 655, 652), (657, 659, 658, 656), (652, 657, 656, 653), (659, 655, 654, 658), (1, 0, 652, 655)])
_uv = me_cube.uv_layers.new(name='UVMap')
_uv.uv.foreach_set('vector', [0.7614, 0.1025, 0.7614, 0.1025, 0.2512, 0.09619, 0.2512, 0.09619, 0.2512, 0.09619, 0.2371, 0.9384, 0.7473, 0.9447, 0.7614, 0.1025, 0.334, 0.2158, 0.334, 0.7545, 0.2779, 0.7545, 0.2779, 0.2158, 0.7473, 0.9447, 0.7473, 0.9447, 0.2371, 0.9384, 0.2371, 0.9384, 0.7312, 0.1342, 0.7179, 0.9122, 0.2673, 0.9067, 0.2805, 0.1286, 0.8754, 0.7201, 0.8754, 0.7452, 0.8713, 0.7452, 0.8713, 0.7201, 0.8713, 0.7452, 0.8713, 0.7704, 0.8668, 0.7704, 0.8668, 0.7452, 0.8668, 0.7955, 0.8668, 0.8206, 0.8642, 0.8206, 0.8642, 0.7955, 0.8754, 0.7452, 0.8754, 0.7704, 0.8713, 0.7704, 0.8713, 0.7452, 0.8713, 0.7201, 0.8713, 0.7452, 0.8668, 0.7452, 0.8668, 0.7201, 0.8642, 0.7955, 0.8642, 0.8206, 0.8646, 0.8206, 0.8646, 0.7955, 0.8754, 0.6699, 0.8754, 0.695, 0.8713, 0.695, 0.8713, 0.6699, 0.8713, 0.695, 0.8713, 0.7201, 0.8668, 0.7201, 0.8668, 0.695, 0.8646, 0.7955, 0.8646, 0.8206, 0.8679, 0.8206, 0.8679, 0.7955, 0.8754, 0.6448, 0.8754, 0.6699, 0.8713, 0.6699, 0.8713, 0.6448, 0.8713, 0.6699, 0.8713, 0.695, 0.8668, 0.695, 0.8668, 0.6699, 0.8679, 0.7955, 0.8679, 0.8206, 0.8725, 0.8206, 0.8725, 0.7955, 0.8754, 0.6197, 0.8754, 0.6448, 0.8713, 0.6448, 0.8713, 0.6197, 0.8713, 0.6448, 0.8713, 0.6699, 0.8668, 0.6699, 0.8668, 0.6448, 0.8725, 0.7955, 0.8725, 0.8206, 0.8763, 0.8206, 0.8763, 0.7955, 0.8754, 0.5945, 0.8754, 0.6197, 0.8713, 0.6197, 0.8713, 0.5945, 0.8713, 0.6197, 0.8713, 0.6448, 0.8668, 0.6448, 0.8668, 0.6197, 0.8763, 0.7955, 0.8763, 0.8206, 0.8774, 0.8206, 0.8774, 0.7955, 0.8754, 0.5694, 0.8754, 0.5945, 0.8713, 0.5945, 0.8713, 0.5694, 0.8713, 0.5945, 0.8713, 0.6197, 0.8668, 0.6197, 0.8668, 0.5945, 0.8774, 0.7955, 0.8774, 0.8206, 0.8754, 0.8206, 0.8754, 0.7955, 0.8646, 0.8206, 0.8642, 0.8206, 0.8639, 0.8439, 0.8643, 0.8414, 0.8713, 0.5694, 0.8713, 0.5945, 0.8668, 0.5945, 0.8668, 0.5694, 0.8754, 0.7955, 0.8754, 0.8206, 0.8713, 0.8206, 0.8713, 0.7955, 0.8754, 0.695, 0.8754, 0.7201, 0.8713, 0.7201, 0.8713, 0.695, 0.8713, 0.7704, 0.8713, 0.7955, 0.8668, 0.7955, 0.8668, 0.7704, 0.8713, 0.7955, 0.8713, 0.8206, 0.8668, 0.8206, 0.8668, 0.7955, 0.8668, 0.5694, 0.8642, 0.5694, 0.8646, 0.5694, 0.8679, 0.5694, 0.8725, 0.5694, 0.8763, 0.5694, 0.8774, 0.5694, 0.8754, 0.5694, 0.8713, 0.5694, 0.8754, 0.7704, 0.8754, 0.7955, 0.8713, 0.7955, 0.8713, 0.7704, 0.8774, 0.5694, 0.8774, 0.5945, 0.8754, 0.5945, 0.8754, 0.5694, 0.8774, 0.5945, 0.8774, 0.6197, 0.8754, 0.6197, 0.8754, 0.5945, 0.8774, 0.6197, 0.8774, 0.6448, 0.8754, 0.6448, 0.8754, 0.6197, 0.8774, 0.6448, 0.8774, 0.6699, 0.8754, 0.6699, 0.8754, 0.6448, 0.8774, 0.6699, 0.8774, 0.695, 0.8754, 0.695, 0.8754, 0.6699, 0.8774, 0.695, 0.8774, 0.7201, 0.8754, 0.7201, 0.8754, 0.695, 0.8774, 0.7201, 0.8774, 0.7452, 0.8754, 0.7452, 0.8754, 0.7201, 0.8774, 0.7452, 0.8774, 0.7704, 0.8754, 0.7704, 0.8754, 0.7452, 0.8774, 0.7704, 0.8774, 0.7955, 0.8754, 0.7955, 0.8754, 0.7704, 0.8763, 0.5694, 0.8763, 0.5945, 0.8774, 0.5945, 0.8774, 0.5694, 0.8763, 0.5945, 0.8763, 0.6197, 0.8774, 0.6197, 0.8774, 0.5945, 0.8763, 0.6197, 0.8763, 0.6448, 0.8774, 0.6448, 0.8774, 0.6197, 0.8763, 0.6448, 0.8763, 0.6699, 0.8774, 0.6699, 0.8774, 0.6448, 0.8763, 0.6699, 0.8763, 0.695, 0.8774, 0.695, 0.8774, 0.6699, 0.8763, 0.695, 0.8763, 0.7201, 0.8774, 0.7201, 0.8774, 0.695, 0.8763, 0.7201, 0.8763, 0.7452, 0.8774, 0.7452, 0.8774, 0.7201, 0.8763, 0.7452, 0.8763, 0.7704, 0.8774, 0.7704, 0.8774, 0.7452, 0.8763, 0.7704, 0.8763, 0.7955, 0.8774, 0.7955, 0.8774, 0.7704, 0.8725, 0.5694, 0.8725, 0.5945, 0.8763, 0.5945, 0.8763, 0.5694, 0.8725, 0.5945, 0.8725, 0.6197, 0.8763, 0.6197, 0.8763, 0.5945, 0.8725, 0.6197, 0.8725, 0.6448, 0.8763, 0.6448, 0.8763, 0.6197, 0.8725, 0.6448, 0.8725, 0.6699, 0.8763, 0.6699, 0.8763, 0.6448, 0.8725, 0.6699, 0.8725, 0.695, 0.8763, 0.695, 0.8763, 0.6699, 0.8725, 0.695, 0.8725, 0.7201, 0.8763, 0.7201, 0.8763, 0.695, 0.8725, 0.7201, 0.8725, 0.7452, 0.8763, 0.7452, 0.8763, 0.7201, 0.8725, 0.7452, 0.8725, 0.7704, 0.8763, 0.7704, 0.8763, 0.7452, 0.8725, 0.7704, 0.8725, 0.7955, 0.8763, 0.7955, 0.8763, 0.7704, 0.8679, 0.5694, 0.8679, 0.5945, 0.8725, 0.5945, 0.8725, 0.5694, 0.8679, 0.5945, 0.8679, 0.6197, 0.8725, 0.6197, 0.8725, 0.5945, 0.8679, 0.6197, 0.8679, 0.6448, 0.8725, 0.6448, 0.8725, 0.6197, 0.8679, 0.6448, 0.8679, 0.6699, 0.8725, 0.6699, 0.8725, 0.6448, 0.8679, 0.6699, 0.8679, 0.695, 0.8725, 0.695, 0.8725, 0.6699, 0.8679, 0.695, 0.8679, 0.7201, 0.8725, 0.7201, 0.8725, 0.695, 0.8679, 0.7201, 0.8679, 0.7452, 0.8725, 0.7452, 0.8725, 0.7201, 0.8679, 0.7452, 0.8679, 0.7704, 0.8725, 0.7704, 0.8725, 0.7452, 0.8679, 0.7704, 0.8679, 0.7955, 0.8725, 0.7955, 0.8725, 0.7704, 0.8646, 0.5694, 0.8646, 0.5945, 0.8679, 0.5945, 0.8679, 0.5694, 0.8646, 0.5945, 0.8646, 0.6197, 0.8679, 0.6197, 0.8679, 0.5945, 0.8646, 0.6197, 0.8646, 0.6448, 0.8679, 0.6448, 0.8679, 0.6197, 0.8646, 0.6448, 0.8646, 0.6699, 0.8679, 0.6699, 0.8679, 0.6448, 0.8646, 0.6699, 0.8646, 0.695, 0.8679, 0.695, 0.8679, 0.6699, 0.8646, 0.695, 0.8646, 0.7201, 0.8679, 0.7201, 0.8679, 0.695, 0.8646, 0.7201, 0.8646, 0.7452, 0.8679, 0.7452, 0.8679, 0.7201, 0.8646, 0.7452, 0.8646, 0.7704, 0.8679, 0.7704, 0.8679, 0.7452, 0.8646, 0.7704, 0.8646, 0.7955, 0.8679, 0.7955, 0.8679, 0.7704, 0.8642, 0.5694, 0.8642, 0.5945, 0.8646, 0.5945, 0.8646, 0.5694, 0.8642, 0.5945, 0.8642, 0.6197, 0.8646, 0.6197, 0.8646, 0.5945, 0.8642, 0.6197, 0.8642, 0.6448, 0.8646, 0.6448, 0.8646, 0.6197, 0.8642, 0.6448, 0.8642, 0.6699, 0.8646, 0.6699, 0.8646, 0.6448, 0.8642, 0.6699, 0.8642, 0.695, 0.8646, 0.695, 0.8646, 0.6699, 0.8642, 0.695, 0.8642, 0.7201, 0.8646, 0.7201, 0.8646, 0.695, 0.8642, 0.7201, 0.8642, 0.7452, 0.8646, 0.7452, 0.8646, 0.7201, 0.8642, 0.7452, 0.8642, 0.7704, 0.8646, 0.7704, 0.8646, 0.7452, 0.8642, 0.7704, 0.8642, 0.7955, 0.8646, 0.7955, 0.8646, 0.7704, 0.8668, 0.5694, 0.8668, 0.5945, 0.8642, 0.5945, 0.8642, 0.5694, 0.8668, 0.5945, 0.8668, 0.6197, 0.8642, 0.6197, 0.8642, 0.5945, 0.8668, 0.6197, 0.8668, 0.6448, 0.8642, 0.6448, 0.8642, 0.6197, 0.8668, 0.6448, 0.8668, 0.6699, 0.8642, 0.6699, 0.8642, 0.6448, 0.8668, 0.6699, 0.8668, 0.695, 0.8642, 0.695, 0.8642, 0.6699, 0.8668, 0.695, 0.8668, 0.7201, 0.8642, 0.7201, 0.8642, 0.695, 0.8668, 0.7201, 0.8668, 0.7452, 0.8642, 0.7452, 0.8642, 0.7201, 0.8668, 0.7452, 0.8668, 0.7704, 0.8642, 0.7704, 0.8642, 0.7452, 0.8668, 0.7704, 0.8668, 0.7955, 0.8642, 0.7955, 0.8642, 0.7704, 0.8751, 0.8454, 0.8771, 0.8431, 0.8768, 0.8651, 0.8748, 0.8695, 0.8642, 0.8206, 0.8668, 0.8206, 0.8665, 0.8459, 0.8639, 0.8439, 0.8754, 0.8206, 0.8774, 0.8206, 0.8771, 0.8431, 0.8751, 0.8454, 0.8763, 0.8206, 0.8725, 0.8206, 0.8722, 0.8393, 0.876, 0.8407, 0.8679, 0.8206, 0.8646, 0.8206, 0.8643, 0.8414, 0.8676, 0.8396, 0.8668, 0.8206, 0.8713, 0.8206, 0.8709, 0.8465, 0.8665, 0.8459, 0.8713, 0.8206, 0.8754, 0.8206, 0.8751, 0.8454, 0.8709, 0.8465, 0.8774, 0.8206, 0.8763, 0.8206, 0.876, 0.8407, 0.8771, 0.8431, 0.8725, 0.8206, 0.8679, 0.8206, 0.8676, 0.8396, 0.8722, 0.8393, 0.8662, 0.8705, 0.8706, 0.8717, 0.8704, 0.8949, 0.866, 0.8932, 0.8722, 0.8393, 0.8676, 0.8396, 0.8674, 0.8582, 0.872, 0.8577, 0.8639, 0.8439, 0.8665, 0.8459, 0.8662, 0.8705, 0.8636, 0.8666, 0.8709, 0.8465, 0.8751, 0.8454, 0.8748, 0.8695, 0.8706, 0.8717, 0.876, 0.8407, 0.8722, 0.8393, 0.872, 0.8577, 0.8757, 0.8604, 0.8643, 0.8414, 0.8639, 0.8439, 0.8636, 0.8666, 0.8641, 0.8617, 0.8665, 0.8459, 0.8709, 0.8465, 0.8706, 0.8717, 0.8662, 0.8705, 0.8771, 0.8431, 0.876, 0.8407, 0.8757, 0.8604, 0.8768, 0.8651, 0.8676, 0.8396, 0.8643, 0.8414, 0.8641, 0.8617, 0.8674, 0.8582, 0.8704, 0.8949, 0.8746, 0.8919, 0.8746, 0.9113, 0.8704, 0.9151, 0.8768, 0.8651, 0.8757, 0.8604, 0.8756, 0.8787, 0.8767, 0.8855, 0.8674, 0.8582, 0.8641, 0.8617, 0.8639, 0.8806, 0.8673, 0.8755, 0.8748, 0.8695, 0.8768, 0.8651, 0.8767, 0.8855, 0.8746, 0.8919, 0.872, 0.8577, 0.8674, 0.8582, 0.8673, 0.8755, 0.8719, 0.8748, 0.8636, 0.8666, 0.8662, 0.8705, 0.866, 0.8932, 0.8634, 0.8876, 0.8706, 0.8717, 0.8748, 0.8695, 0.8746, 0.8919, 0.8704, 0.8949, 0.8757, 0.8604, 0.872, 0.8577, 0.8719, 0.8748, 0.8756, 0.8787, 0.8641, 0.8617, 0.8636, 0.8666, 0.8634, 0.8876, 0.8639, 0.8806, 0.8746, 0.9113, 0.8766, 0.9033, 0.8766, 0.9175, 0.8746, 0.9267, 0.8756, 0.8787, 0.8719, 0.8748, 0.8718, 0.8899, 0.8755, 0.8948, 0.8639, 0.8806, 0.8634, 0.8876, 0.8634, 0.9058, 0.8639, 0.897, 0.866, 0.8932, 0.8704, 0.8949, 0.8704, 0.9151, 0.8659, 0.9129, 0.8767, 0.8855, 0.8756, 0.8787, 0.8755, 0.8948, 0.8766, 0.9033, 0.8673, 0.8755, 0.8639, 0.8806, 0.8639, 0.897, 0.8672, 0.8907, 0.8746, 0.8919, 0.8767, 0.8855, 0.8766, 0.9033, 0.8746, 0.9113, 0.8719, 0.8748, 0.8673, 0.8755, 0.8672, 0.8907, 0.8718, 0.8899, 0.8634, 0.8876, 0.866, 0.8932, 0.8659, 0.9129, 0.8634, 0.9058, 0.8766, 0.9175, 0.8755, 0.9078, 0.8757, 0.917, 0.8768, 0.9276, 0.8718, 0.8899, 0.8672, 0.8907, 0.8672, 0.903, 0.8718, 0.902, 0.8634, 0.9058, 0.8659, 0.9129, 0.866, 0.9285, 0.8634, 0.9203, 0.8704, 0.9151, 0.8746, 0.9113, 0.8746, 0.9267, 0.8704, 0.9311, 0.8755, 0.8948, 0.8718, 0.8899, 0.8718, 0.902, 0.8755, 0.9078, 0.8639, 0.897, 0.8634, 0.9058, 0.8634, 0.9203, 0.8639, 0.9102, 0.8659, 0.9129, 0.8704, 0.9151, 0.8704, 0.9311, 0.866, 0.9285, 0.8766, 0.9033, 0.8755, 0.8948, 0.8755, 0.9078, 0.8766, 0.9175, 0.8672, 0.8907, 0.8639, 0.897, 0.8639, 0.9102, 0.8672, 0.903, 0.8757, 0.917, 0.8719, 0.9107, 0.8721, 0.9155, 0.8759, 0.922, 0.8672, 0.903, 0.8639, 0.9102, 0.8641, 0.9194, 0.8673, 0.9117, 0.8746, 0.9267, 0.8766, 0.9175, 0.8768, 0.9276, 0.8748, 0.9375, 0.8718, 0.902, 0.8672, 0.903, 0.8673, 0.9117, 0.8719, 0.9107, 0.8634, 0.9203, 0.866, 0.9285, 0.8662, 0.9393, 0.8636, 0.9303, 0.8704, 0.9311, 0.8746, 0.9267, 0.8748, 0.9375, 0.8706, 0.9421, 0.8755, 0.9078, 0.8718, 0.902, 0.8719, 0.9107, 0.8757, 0.917, 0.8639, 0.9102, 0.8634, 0.9203, 0.8636, 0.9303, 0.8641, 0.9194, 0.866, 0.9285, 0.8704, 0.9311, 0.8706, 0.9421, 0.8662, 0.9393, 0.8638, 0.9355, 0.8664, 0.9448, 0.8709, 0.9477, 0.875, 0.9431, 0.877, 0.9329, 0.8759, 0.922, 0.8721, 0.9155, 0.8675, 0.9164, 0.8643, 0.9243, 0.8641, 0.9194, 0.8636, 0.9303, 0.8638, 0.9355, 0.8643, 0.9243, 0.8662, 0.9393, 0.8706, 0.9421, 0.8709, 0.9477, 0.8664, 0.9448, 0.8768, 0.9276, 0.8757, 0.917, 0.8759, 0.922, 0.877, 0.9329, 0.8673, 0.9117, 0.8641, 0.9194, 0.8643, 0.9243, 0.8675, 0.9164, 0.8748, 0.9375, 0.8768, 0.9276, 0.877, 0.9329, 0.875, 0.9431, 0.8719, 0.9107, 0.8673, 0.9117, 0.8675, 0.9164, 0.8721, 0.9155, 0.8636, 0.9303, 0.8662, 0.9393, 0.8664, 0.9448, 0.8638, 0.9355, 0.8706, 0.9421, 0.8748, 0.9375, 0.875, 0.9431, 0.8709, 0.9477, 0.9045, 0.7163, 0.9045, 0.7415, 0.9003, 0.7415, 0.9003, 0.7163, 0.9003, 0.7415, 0.9003, 0.7666, 0.8959, 0.7666, 0.8959, 0.7415, 0.8959, 0.7917, 0.8959, 0.8168, 0.8933, 0.8168, 0.8933, 0.7917, 0.9045, 0.7415, 0.9045, 0.7666, 0.9003, 0.7666, 0.9003, 0.7415, 0.9003, 0.7163, 0.9003, 0.7415, 0.8959, 0.7415, 0.8959, 0.7163, 0.8933, 0.7917, 0.8933, 0.8168, 0.8937, 0.8168, 0.8937, 0.7917, 0.9045, 0.6661, 0.9045, 0.6912, 0.9003, 0.6912, 0.9003, 0.6661, 0.9003, 0.6912, 0.9003, 0.7163, 0.8959, 0.7163, 0.8959, 0.6912, 0.8937, 0.7917, 0.8937, 0.8168, 0.897, 0.8168, 0.897, 0.7917, 0.9045, 0.641, 0.9045, 0.6661, 0.9003, 0.6661, 0.9003, 0.641, 0.9003, 0.6661, 0.9003, 0.6912, 0.8959, 0.6912, 0.8959, 0.6661, 0.897, 0.7917, 0.897, 0.8168, 0.9016, 0.8168, 0.9016, 0.7917, 0.9045, 0.6159, 0.9045, 0.641, 0.9003, 0.641, 0.9003, 0.6159, 0.9003, 0.641, 0.9003, 0.6661, 0.8959, 0.6661, 0.8959, 0.641, 0.9016, 0.7917, 0.9016, 0.8168, 0.9053, 0.8168, 0.9053, 0.7917, 0.9045, 0.5908, 0.9045, 0.6159, 0.9003, 0.6159, 0.9003, 0.5908, 0.9003, 0.6159, 0.9003, 0.641, 0.8959, 0.641, 0.8959, 0.6159, 0.9053, 0.7917, 0.9053, 0.8168, 0.9065, 0.8168, 0.9065, 0.7917, 0.9045, 0.5656, 0.9045, 0.5908, 0.9003, 0.5908, 0.9003, 0.5656, 0.9003, 0.5908, 0.9003, 0.6159, 0.8959, 0.6159, 0.8959, 0.5908, 0.9065, 0.7917, 0.9065, 0.8168, 0.9045, 0.8168, 0.9045, 0.7917, 0.8937, 0.8168, 0.8933, 0.8168, 0.8929, 0.8401, 0.8934, 0.8376, 0.9003, 0.5656, 0.9003, 0.5908, 0.8959, 0.5908, 0.8959, 0.5656, 0.9045, 0.7917, 0.9045, 0.8168, 0.9003, 0.8168, 0.9003, 0.7917, 0.9045, 0.6912, 0.9045, 0.7163, 0.9003, 0.7163, 0.9003, 0.6912, 0.9003, 0.7666, 0.9003, 0.7917, 0.8959, 0.7917, 0.8959, 0.7666, 0.9003, 0.7917, 0.9003, 0.8168, 0.8959, 0.8168, 0.8959, 0.7917, 0.8959, 0.5656, 0.8933, 0.5656, 0.8937, 0.5656, 0.897, 0.5656, 0.9016, 0.5656, 0.9053, 0.5656, 0.9065, 0.5656, 0.9045, 0.5656, 0.9003, 0.5656, 0.9045, 0.7666, 0.9045, 0.7917, 0.9003, 0.7917, 0.9003, 0.7666, 0.9065, 0.5656, 0.9065, 0.5908, 0.9045, 0.5908, 0.9045, 0.5656, 0.9065, 0.5908, 0.9065, 0.6159, 0.9045, 0.6159, 0.9045, 0.5908, 0.9065, 0.6159, 0.9065, 0.641, 0.9045, 0.641, 0.9045, 0.6159, 0.9065, 0.641, 0.9065, 0.6661, 0.9045, 0.6661, 0.9045, 0.641, 0.9065, 0.6661, 0.9065, 0.6912, 0.9045, 0.6912, 0.9045, 0.6661, 0.9065, 0.6912, 0.9065, 0.7163, 0.9045, 0.7163, 0.9045, 0.6912, 0.9065, 0.7163, 0.9065, 0.7415, 0.9045, 0.7415, 0.9045, 0.7163, 0.9065, 0.7415, 0.9065, 0.7666, 0.9045, 0.7666, 0.9045, 0.7415, 0.9065, 0.7666, 0.9065, 0.7917, 0.9045, 0.7917, 0.9045, 0.7666, 0.9053, 0.5656, 0.9053, 0.5908, 0.9065, 0.5908, 0.9065, 0.5656, 0.9053, 0.5908, 0.9053, 0.6159, 0.9065, 0.6159, 0.9065, 0.5908, 0.9053, 0.6159, 0.9053, 0.641, 0.9065, 0.641, 0.9065, 0.6159, 0.9053, 0.641, 0.9053, 0.6661, 0.9065, 0.6661, 0.9065, 0.641, 0.9053, 0.6661, 0.9053, 0.6912, 0.9065, 0.6912, 0.9065, 0.6661, 0.9053, 0.6912, 0.9053, 0.7163, 0.9065, 0.7163, 0.9065, 0.6912, 0.9053, 0.7163, 0.9053, 0.7415, 0.9065, 0.7415, 0.9065, 0.7163, 0.9053, 0.7415, 0.9053, 0.7666, 0.9065, 0.7666, 0.9065, 0.7415, 0.9053, 0.7666, 0.9053, 0.7917, 0.9065, 0.7917, 0.9065, 0.7666, 0.9016, 0.5656, 0.9016, 0.5908, 0.9053, 0.5908, 0.9053, 0.5656, 0.9016, 0.5908, 0.9016, 0.6159, 0.9053, 0.6159, 0.9053, 0.5908, 0.9016, 0.6159, 0.9016, 0.641, 0.9053, 0.641, 0.9053, 0.6159, 0.9016, 0.641, 0.9016, 0.6661, 0.9053, 0.6661, 0.9053, 0.641, 0.9016, 0.6661, 0.9016, 0.6912, 0.9053, 0.6912, 0.9053, 0.6661, 0.9016, 0.6912, 0.9016, 0.7163, 0.9053, 0.7163, 0.9053, 0.6912, 0.9016, 0.7163, 0.9016, 0.7415, 0.9053, 0.7415, 0.9053, 0.7163, 0.9016, 0.7415, 0.9016, 0.7666, 0.9053, 0.7666, 0.9053, 0.7415, 0.9016, 0.7666, 0.9016, 0.7917, 0.9053, 0.7917, 0.9053, 0.7666, 0.897, 0.5656, 0.897, 0.5908, 0.9016, 0.5908, 0.9016, 0.5656, 0.897, 0.5908, 0.897, 0.6159, 0.9016, 0.6159, 0.9016, 0.5908, 0.897, 0.6159, 0.897, 0.641, 0.9016, 0.641, 0.9016, 0.6159, 0.897, 0.641, 0.897, 0.6661, 0.9016, 0.6661, 0.9016, 0.641, 0.897, 0.6661, 0.897, 0.6912, 0.9016, 0.6912, 0.9016, 0.6661, 0.897, 0.6912, 0.897, 0.7163, 0.9016, 0.7163, 0.9016, 0.6912, 0.897, 0.7163, 0.897, 0.7415, 0.9016, 0.7415, 0.9016, 0.7163, 0.897, 0.7415, 0.897, 0.7666, 0.9016, 0.7666, 0.9016, 0.7415, 0.897, 0.7666, 0.897, 0.7917, 0.9016, 0.7917, 0.9016, 0.7666, 0.8937, 0.5656, 0.8937, 0.5908, 0.897, 0.5908, 0.897, 0.5656, 0.8937, 0.5908, 0.8937, 0.6159, 0.897, 0.6159, 0.897, 0.5908, 0.8937, 0.6159, 0.8937, 0.641, 0.897, 0.641, 0.897, 0.6159, 0.8937, 0.641, 0.8937, 0.6661, 0.897, 0.6661, 0.897, 0.641, 0.8937, 0.6661, 0.8937, 0.6912, 0.897, 0.6912, 0.897, 0.6661, 0.8937, 0.6912, 0.8937, 0.7163, 0.897, 0.7163, 0.897, 0.6912, 0.8937, 0.7163, 0.8937, 0.7415, 0.897, 0.7415, 0.897, 0.7163, 0.8937, 0.7415, 0.8937, 0.7666, 0.897, 0.7666, 0.897, 0.7415, 0.8937, 0.7666, 0.8937, 0.7917, 0.897, 0.7917, 0.897, 0.7666, 0.8933, 0.5656, 0.8933, 0.5908, 0.8937, 0.5908, 0.8937, 0.5656, 0.8933, 0.5908, 0.8933, 0.6159, 0.8937, 0.6159, 0.8937, 0.5908, 0.8933, 0.6159, 0.8933, 0.641, 0.8937, 0.641, 0.8937, 0.6159, 0.8933, 0.641, 0.8933, 0.6661, 0.8937, 0.6661, 0.8937, 0.641, 0.8933, 0.6661, 0.8933, 0.6912, 0.8937, 0.6912, 0.8937, 0.6661, 0.8933, 0.6912, 0.8933, 0.7163, 0.8937, 0.7163, 0.8937, 0.6912, 0.8933, 0.7163, 0.8933, 0.7415, 0.8937, 0.7415, 0.8937, 0.7163, 0.8933, 0.7415, 0.8933, 0.7666, 0.8937, 0.7666, 0.8937, 0.7415, 0.8933, 0.7666, 0.8933, 0.7917, 0.8937, 0.7917, 0.8937, 0.7666, 0.8959, 0.5656, 0.8959, 0.5908, 0.8933, 0.5908, 0.8933, 0.5656, 0.8959, 0.5908, 0.8959, 0.6159, 0.8933, 0.6159, 0.8933, 0.5908, 0.8959, 0.6159, 0.8959, 0.641, 0.8933, 0.641, 0.8933, 0.6159, 0.8959, 0.641, 0.8959, 0.6661, 0.8933, 0.6661, 0.8933, 0.641, 0.8959, 0.6661, 0.8959, 0.6912, 0.8933, 0.6912, 0.8933, 0.6661, 0.8959, 0.6912, 0.8959, 0.7163, 0.8933, 0.7163, 0.8933, 0.6912, 0.8959, 0.7163, 0.8959, 0.7415, 0.8933, 0.7415, 0.8933, 0.7163, 0.8959, 0.7415, 0.8959, 0.7666, 0.8933, 0.7666, 0.8933, 0.7415, 0.8959, 0.7666, 0.8959, 0.7917, 0.8933, 0.7917, 0.8933, 0.7666, 0.9041, 0.8416, 0.9062, 0.8393, 0.9059, 0.8613, 0.9039, 0.8658, 0.8933, 0.8168, 0.8959, 0.8168, 0.8955, 0.8421, 0.8929, 0.8401, 0.9045, 0.8168, 0.9065, 0.8168, 0.9062, 0.8393, 0.9041, 0.8416, 0.9053, 0.8168, 0.9016, 0.8168, 0.9013, 0.8355, 0.905, 0.8369, 0.897, 0.8168, 0.8937, 0.8168, 0.8934, 0.8376, 0.8967, 0.8358, 0.8959, 0.8168, 0.9003, 0.8168, 0.9, 0.8427, 0.8955, 0.8421, 0.9003, 0.8168, 0.9045, 0.8168, 0.9041, 0.8416, 0.9, 0.8427, 0.9065, 0.8168, 0.9053, 0.8168, 0.905, 0.8369, 0.9062, 0.8393, 0.9016, 0.8168, 0.897, 0.8168, 0.8967, 0.8358, 0.9013, 0.8355, 0.8952, 0.8667, 0.8997, 0.8679, 0.8995, 0.8911, 0.8951, 0.8894, 0.9013, 0.8355, 0.8967, 0.8358, 0.8965, 0.8544, 0.9011, 0.8539, 0.8929, 0.8401, 0.8955, 0.8421, 0.8952, 0.8667, 0.8927, 0.8628, 0.9, 0.8427, 0.9041, 0.8416, 0.9039, 0.8658, 0.8997, 0.8679, 0.905, 0.8369, 0.9013, 0.8355, 0.9011, 0.8539, 0.9048, 0.8566, 0.8934, 0.8376, 0.8929, 0.8401, 0.8927, 0.8628, 0.8932, 0.8579, 0.8955, 0.8421, 0.9, 0.8427, 0.8997, 0.8679, 0.8952, 0.8667, 0.9062, 0.8393, 0.905, 0.8369, 0.9048, 0.8566, 0.9059, 0.8613, 0.8967, 0.8358, 0.8934, 0.8376, 0.8932, 0.8579, 0.8965, 0.8544, 0.8995, 0.8911, 0.9037, 0.8881, 0.9036, 0.9075, 0.8994, 0.9113, 0.9059, 0.8613, 0.9048, 0.8566, 0.9046, 0.875, 0.9057, 0.8817, 0.8965, 0.8544, 0.8932, 0.8579, 0.893, 0.8768, 0.8963, 0.8718, 0.9039, 0.8658, 0.9059, 0.8613, 0.9057, 0.8817, 0.9037, 0.8881, 0.9011, 0.8539, 0.8965, 0.8544, 0.8963, 0.8718, 0.9009, 0.871, 0.8927, 0.8628, 0.8952, 0.8667, 0.8951, 0.8894, 0.8925, 0.8838, 0.8997, 0.8679, 0.9039, 0.8658, 0.9037, 0.8881, 0.8995, 0.8911, 0.9048, 0.8566, 0.9011, 0.8539, 0.9009, 0.871, 0.9046, 0.875, 0.8932, 0.8579, 0.8927, 0.8628, 0.8925, 0.8838, 0.893, 0.8768, 0.9036, 0.9075, 0.9057, 0.8995, 0.9057, 0.9138, 0.9037, 0.923, 0.9046, 0.875, 0.9009, 0.871, 0.9009, 0.8861, 0.9046, 0.891, 0.893, 0.8768, 0.8925, 0.8838, 0.8925, 0.902, 0.893, 0.8932, 0.8951, 0.8894, 0.8995, 0.8911, 0.8994, 0.9113, 0.895, 0.9091, 0.9057, 0.8817, 0.9046, 0.875, 0.9046, 0.891, 0.9057, 0.8995, 0.8963, 0.8718, 0.893, 0.8768, 0.893, 0.8932, 0.8963, 0.8869, 0.9037, 0.8881, 0.9057, 0.8817, 0.9057, 0.8995, 0.9036, 0.9075, 0.9009, 0.871, 0.8963, 0.8718, 0.8963, 0.8869, 0.9009, 0.8861, 0.8925, 0.8838, 0.8951, 0.8894, 0.895, 0.9091, 0.8925, 0.902, 0.9057, 0.9138, 0.9046, 0.904, 0.9047, 0.9132, 0.9058, 0.9238, 0.9009, 0.8861, 0.8963, 0.8869, 0.8963, 0.8992, 0.9009, 0.8982, 0.8925, 0.902, 0.895, 0.9091, 0.8951, 0.9247, 0.8925, 0.9165, 0.8994, 0.9113, 0.9036, 0.9075, 0.9037, 0.923, 0.8995, 0.9273, 0.9046, 0.891, 0.9009, 0.8861, 0.9009, 0.8982, 0.9046, 0.904, 0.893, 0.8932, 0.8925, 0.902, 0.8925, 0.9165, 0.893, 0.9064, 0.895, 0.9091, 0.8994, 0.9113, 0.8995, 0.9273, 0.8951, 0.9247, 0.9057, 0.8995, 0.9046, 0.891, 0.9046, 0.904, 0.9057, 0.9138, 0.8963, 0.8869, 0.893, 0.8932, 0.893, 0.9064, 0.8963, 0.8992, 0.9047, 0.9132, 0.901, 0.9069, 0.9012, 0.9118, 0.9049, 0.9183, 0.8963, 0.8992, 0.893, 0.9064, 0.8931, 0.9157, 0.8964, 0.9079, 0.9037, 0.923, 0.9057, 0.9138, 0.9058, 0.9238, 0.9038, 0.9337, 0.9009, 0.8982, 0.8963, 0.8992, 0.8964, 0.9079, 0.901, 0.9069, 0.8925, 0.9165, 0.8951, 0.9247, 0.8952, 0.9355, 0.8927, 0.9266, 0.8995, 0.9273, 0.9037, 0.923, 0.9038, 0.9337, 0.8997, 0.9384, 0.9046, 0.904, 0.9009, 0.8982, 0.901, 0.9069, 0.9047, 0.9132, 0.893, 0.9064, 0.8925, 0.9165, 0.8927, 0.9266, 0.8931, 0.9157, 0.8951, 0.9247, 0.8995, 0.9273, 0.8997, 0.9384, 0.8952, 0.9355, 0.8929, 0.9317, 0.8955, 0.941, 0.8999, 0.944, 0.9041, 0.9393, 0.9061, 0.9291, 0.9049, 0.9183, 0.9012, 0.9118, 0.8966, 0.9127, 0.8933, 0.9205, 0.8931, 0.9157, 0.8927, 0.9266, 0.8929, 0.9317, 0.8933, 0.9205, 0.8952, 0.9355, 0.8997, 0.9384, 0.8999, 0.944, 0.8955, 0.941, 0.9058, 0.9238, 0.9047, 0.9132, 0.9049, 0.9183, 0.9061, 0.9291, 0.8964, 0.9079, 0.8931, 0.9157, 0.8933, 0.9205, 0.8966, 0.9127, 0.9038, 0.9337, 0.9058, 0.9238, 0.9061, 0.9291, 0.9041, 0.9393, 0.901, 0.9069, 0.8964, 0.9079, 0.8966, 0.9127, 0.9012, 0.9118, 0.8927, 0.9266, 0.8952, 0.9355, 0.8955, 0.941, 0.8929, 0.9317, 0.8997, 0.9384, 0.9038, 0.9337, 0.9041, 0.9393, 0.8999, 0.944, 0.893, 0.3833, 0.893, 0.3582, 0.8972, 0.3582, 0.8972, 0.3833, 0.8972, 0.3582, 0.8972, 0.3331, 0.9017, 0.3331, 0.9017, 0.3582, 0.9017, 0.3079, 0.9017, 0.2828, 0.9043, 0.2828, 0.9043, 0.3079, 0.893, 0.3582, 0.893, 0.3331, 0.8972, 0.3331, 0.8972, 0.3582, 0.8972, 0.3833, 0.8972, 0.3582, 0.9017, 0.3582, 0.9017, 0.3833, 0.9043, 0.3079, 0.9043, 0.2828, 0.9038, 0.2828, 0.9038, 0.3079, 0.893, 0.4335, 0.893, 0.4084, 0.8972, 0.4084, 0.8972, 0.4335, 0.8972, 0.4084, 0.8972, 0.3833, 0.9017, 0.3833, 0.9017, 0.4084, 0.9038, 0.3079, 0.9038, 0.2828, 0.9006, 0.2828, 0.9006, 0.3079, 0.893, 0.4587, 0.893, 0.4335, 0.8972, 0.4335, 0.8972, 0.4587, 0.8972, 0.4335, 0.8972, 0.4084, 0.9017, 0.4084, 0.9017, 0.4335, 0.9006, 0.3079, 0.9006, 0.2828, 0.896, 0.2828, 0.896, 0.3079, 0.893, 0.4838, 0.893, 0.4587, 0.8972, 0.4587, 0.8972, 0.4838, 0.8972, 0.4587, 0.8972, 0.4335, 0.9017, 0.4335, 0.9017, 0.4587, 0.896, 0.3079, 0.896, 0.2828, 0.8922, 0.2828, 0.8922, 0.3079, 0.893, 0.5089, 0.893, 0.4838, 0.8972, 0.4838, 0.8972, 0.5089, 0.8972, 0.4838, 0.8972, 0.4587, 0.9017, 0.4587, 0.9017, 0.4838, 0.8922, 0.3079, 0.8922, 0.2828, 0.8911, 0.2828, 0.8911, 0.3079, 0.893, 0.534, 0.893, 0.5089, 0.8972, 0.5089, 0.8972, 0.534, 0.8972, 0.5089, 0.8972, 0.4838, 0.9017, 0.4838, 0.9017, 0.5089, 0.8911, 0.3079, 0.8911, 0.2828, 0.893, 0.2828, 0.893, 0.3079, 0.9038, 0.2828, 0.9043, 0.2828, 0.9046, 0.2595, 0.9042, 0.262, 0.8972, 0.534, 0.8972, 0.5089, 0.9017, 0.5089, 0.9017, 0.534, 0.893, 0.3079, 0.893, 0.2828, 0.8972, 0.2828, 0.8972, 0.3079, 0.893, 0.4084, 0.893, 0.3833, 0.8972, 0.3833, 0.8972, 0.4084, 0.8972, 0.3331, 0.8972, 0.3079, 0.9017, 0.3079, 0.9017, 0.3331, 0.8972, 0.3079, 0.8972, 0.2828, 0.9017, 0.2828, 0.9017, 0.3079, 0.9017, 0.534, 0.9043, 0.534, 0.9038, 0.534, 0.9006, 0.534, 0.896, 0.534, 0.8922, 0.534, 0.8911, 0.534, 0.893, 0.534, 0.8972, 0.534, 0.893, 0.3331, 0.893, 0.3079, 0.8972, 0.3079, 0.8972, 0.3331, 0.8911, 0.534, 0.8911, 0.5089, 0.893, 0.5089, 0.893, 0.534, 0.8911, 0.5089, 0.8911, 0.4838, 0.893, 0.4838, 0.893, 0.5089, 0.8911, 0.4838, 0.8911, 0.4587, 0.893, 0.4587, 0.893, 0.4838, 0.8911, 0.4587, 0.8911, 0.4335, 0.893, 0.4335, 0.893, 0.4587, 0.8911, 0.4335, 0.8911, 0.4084, 0.893, 0.4084, 0.893, 0.4335, 0.8911, 0.4084, 0.8911, 0.3833, 0.893, 0.3833, 0.893, 0.4084, 0.8911, 0.3833, 0.8911, 0.3582, 0.893, 0.3582, 0.893, 0.3833, 0.8911, 0.3582, 0.8911, 0.3331, 0.893, 0.3331, 0.893, 0.3582, 0.8911, 0.3331, 0.8911, 0.3079, 0.893, 0.3079, 0.893, 0.3331, 0.8922, 0.534, 0.8922, 0.5089, 0.8911, 0.5089, 0.8911, 0.534, 0.8922, 0.5089, 0.8922, 0.4838, 0.8911, 0.4838, 0.8911, 0.5089, 0.8922, 0.4838, 0.8922, 0.4587, 0.8911, 0.4587, 0.8911, 0.4838, 0.8922, 0.4587, 0.8922, 0.4335, 0.8911, 0.4335, 0.8911, 0.4587, 0.8922, 0.4335, 0.8922, 0.4084, 0.8911, 0.4084, 0.8911, 0.4335, 0.8922, 0.4084, 0.8922, 0.3833, 0.8911, 0.3833, 0.8911, 0.4084, 0.8922, 0.3833, 0.8922, 0.3582, 0.8911, 0.3582, 0.8911, 0.3833, 0.8922, 0.3582, 0.8922, 0.3331, 0.8911, 0.3331, 0.8911, 0.3582, 0.8922, 0.3331, 0.8922, 0.3079, 0.8911, 0.3079, 0.8911, 0.3331, 0.896, 0.534, 0.896, 0.5089, 0.8922, 0.5089, 0.8922, 0.534, 0.896, 0.5089, 0.896, 0.4838, 0.8922, 0.4838, 0.8922, 0.5089, 0.896, 0.4838, 0.896, 0.4587, 0.8922, 0.4587, 0.8922, 0.4838, 0.896, 0.4587, 0.896, 0.4335, 0.8922, 0.4335, 0.8922, 0.4587, 0.896, 0.4335, 0.896, 0.4084, 0.8922, 0.4084, 0.8922, 0.4335, 0.896, 0.4084, 0.896, 0.3833, 0.8922, 0.3833, 0.8922, 0.4084, 0.896, 0.3833, 0.896, 0.3582, 0.8922, 0.3582, 0.8922, 0.3833, 0.896, 0.3582, 0.896, 0.3331, 0.8922, 0.3331, 0.8922, 0.3582, 0.896, 0.3331, 0.896, 0.3079, 0.8922, 0.3079, 0.8922, 0.3331, 0.9006, 0.534, 0.9006, 0.5089, 0.896, 0.5089, 0.896, 0.534, 0.9006, 0.5089, 0.9006, 0.4838, 0.896, 0.4838, 0.896, 0.5089, 0.9006, 0.4838, 0.9006, 0.4587, 0.896, 0.4587, 0.896, 0.4838, 0.9006, 0.4587, 0.9006, 0.4335, 0.896, 0.4335, 0.896, 0.4587, 0.9006, 0.4335, 0.9006, 0.4084, 0.896, 0.4084, 0.896, 0.4335, 0.9006, 0.4084, 0.9006, 0.3833, 0.896, 0.3833, 0.896, 0.4084, 0.9006, 0.3833, 0.9006, 0.3582, 0.896, 0.3582, 0.896, 0.3833, 0.9006, 0.3582, 0.9006, 0.3331, 0.896, 0.3331, 0.896, 0.3582, 0.9006, 0.3331, 0.9006, 0.3079, 0.896, 0.3079, 0.896, 0.3331, 0.9038, 0.534, 0.9038, 0.5089, 0.9006, 0.5089, 0.9006, 0.534, 0.9038, 0.5089, 0.9038, 0.4838, 0.9006, 0.4838, 0.9006, 0.5089, 0.9038, 0.4838, 0.9038, 0.4587, 0.9006, 0.4587, 0.9006, 0.4838, 0.9038, 0.4587, 0.9038, 0.4335, 0.9006, 0.4335, 0.9006, 0.4587, 0.9038, 0.4335, 0.9038, 0.4084, 0.9006, 0.4084, 0.9006, 0.4335, 0.9038, 0.4084, 0.9038, 0.3833, 0.9006, 0.3833, 0.9006, 0.4084, 0.9038, 0.3833, 0.9038, 0.3582, 0.9006, 0.3582, 0.9006, 0.3833, 0.9038, 0.3582, 0.9038, 0.3331, 0.9006, 0.3331, 0.9006, 0.3582, 0.9038, 0.3331, 0.9038, 0.3079, 0.9006, 0.3079, 0.9006, 0.3331, 0.9043, 0.534, 0.9043, 0.5089, 0.9038, 0.5089, 0.9038, 0.534, 0.9043, 0.5089, 0.9043, 0.4838, 0.9038, 0.4838, 0.9038, 0.5089, 0.9043, 0.4838, 0.9043, 0.4587, 0.9038, 0.4587, 0.9038, 0.4838, 0.9043, 0.4587, 0.9043, 0.4335, 0.9038, 0.4335, 0.9038, 0.4587, 0.9043, 0.4335, 0.9043, 0.4084, 0.9038, 0.4084, 0.9038, 0.4335, 0.9043, 0.4084, 0.9043, 0.3833, 0.9038, 0.3833, 0.9038, 0.4084, 0.9043, 0.3833, 0.9043, 0.3582, 0.9038, 0.3582, 0.9038, 0.3833, 0.9043, 0.3582, 0.9043, 0.3331, 0.9038, 0.3331, 0.9038, 0.3582, 0.9043, 0.3331, 0.9043, 0.3079, 0.9038, 0.3079, 0.9038, 0.3331, 0.9017, 0.534, 0.9017, 0.5089, 0.9043, 0.5089, 0.9043, 0.534, 0.9017, 0.5089, 0.9017, 0.4838, 0.9043, 0.4838, 0.9043, 0.5089, 0.9017, 0.4838, 0.9017, 0.4587, 0.9043, 0.4587, 0.9043, 0.4838, 0.9017, 0.4587, 0.9017, 0.4335, 0.9043, 0.4335, 0.9043, 0.4587, 0.9017, 0.4335, 0.9017, 0.4084, 0.9043, 0.4084, 0.9043, 0.4335, 0.9017, 0.4084, 0.9017, 0.3833, 0.9043, 0.3833, 0.9043, 0.4084, 0.9017, 0.3833, 0.9017, 0.3582, 0.9043, 0.3582, 0.9043, 0.3833, 0.9017, 0.3582, 0.9017, 0.3331, 0.9043, 0.3331, 0.9043, 0.3582, 0.9017, 0.3331, 0.9017, 0.3079, 0.9043, 0.3079, 0.9043, 0.3331, 0.8934, 0.2581, 0.8914, 0.2603, 0.8917, 0.2383, 0.8937, 0.2339, 0.9043, 0.2828, 0.9017, 0.2828, 0.902, 0.2575, 0.9046, 0.2595, 0.893, 0.2828, 0.8911, 0.2828, 0.8914, 0.2603, 0.8934, 0.2581, 0.8922, 0.2828, 0.896, 0.2828, 0.8963, 0.2641, 0.8925, 0.2627, 0.9006, 0.2828, 0.9038, 0.2828, 0.9042, 0.262, 0.9009, 0.2638, 0.9017, 0.2828, 0.8972, 0.2828, 0.8976, 0.2569, 0.902, 0.2575, 0.8972, 0.2828, 0.893, 0.2828, 0.8934, 0.2581, 0.8976, 0.2569, 0.8911, 0.2828, 0.8922, 0.2828, 0.8925, 0.2627, 0.8914, 0.2603, 0.896, 0.2828, 0.9006, 0.2828, 0.9009, 0.2638, 0.8963, 0.2641, 0.9023, 0.2329, 0.8979, 0.2317, 0.8981, 0.2085, 0.9025, 0.2102, 0.8963, 0.2641, 0.9009, 0.2638, 0.9011, 0.2452, 0.8965, 0.2457, 0.9046, 0.2595, 0.902, 0.2575, 0.9023, 0.2329, 0.9049, 0.2368, 0.8976, 0.2569, 0.8934, 0.2581, 0.8937, 0.2339, 0.8979, 0.2317, 0.8925, 0.2627, 0.8963, 0.2641, 0.8965, 0.2457, 0.8928, 0.243, 0.9042, 0.262, 0.9046, 0.2595, 0.9049, 0.2368, 0.9044, 0.2417, 0.902, 0.2575, 0.8976, 0.2569, 0.8979, 0.2317, 0.9023, 0.2329, 0.8914, 0.2603, 0.8925, 0.2627, 0.8928, 0.243, 0.8917, 0.2383, 0.9009, 0.2638, 0.9042, 0.262, 0.9044, 0.2417, 0.9011, 0.2452, 0.8981, 0.2085, 0.8939, 0.2116, 0.8939, 0.1922, 0.8981, 0.1884, 0.8917, 0.2383, 0.8928, 0.243, 0.8929, 0.2247, 0.8918, 0.2179, 0.9011, 0.2452, 0.9044, 0.2417, 0.9045, 0.2229, 0.9012, 0.2279, 0.8937, 0.2339, 0.8917, 0.2383, 0.8918, 0.2179, 0.8939, 0.2116, 0.8965, 0.2457, 0.9011, 0.2452, 0.9012, 0.2279, 0.8966, 0.2286, 0.9049, 0.2368, 0.9023, 0.2329, 0.9025, 0.2102, 0.905, 0.2159, 0.8979, 0.2317, 0.8937, 0.2339, 0.8939, 0.2116, 0.8981, 0.2085, 0.8928, 0.243, 0.8965, 0.2457, 0.8966, 0.2286, 0.8929, 0.2247, 0.9044, 0.2417, 0.9049, 0.2368, 0.905, 0.2159, 0.9045, 0.2229, 0.8939, 0.1922, 0.8919, 0.2002, 0.8918, 0.1859, 0.8939, 0.1767, 0.8929, 0.2247, 0.8966, 0.2286, 0.8967, 0.2136, 0.893, 0.2086, 0.9045, 0.2229, 0.905, 0.2159, 0.9051, 0.1977, 0.9046, 0.2064, 0.9025, 0.2102, 0.8981, 0.2085, 0.8981, 0.1884, 0.9025, 0.1905, 0.8918, 0.2179, 0.8929, 0.2247, 0.893, 0.2086, 0.8919, 0.2002, 0.9012, 0.2279, 0.9045, 0.2229, 0.9046, 0.2064, 0.9013, 0.2127, 0.8939, 0.2116, 0.8918, 0.2179, 0.8919, 0.2002, 0.8939, 0.1922, 0.8966, 0.2286, 0.9012, 0.2279, 0.9013, 0.2127, 0.8967, 0.2136, 0.905, 0.2159, 0.9025, 0.2102, 0.9025, 0.1905, 0.9051, 0.1977, 0.8918, 0.1859, 0.893, 0.1956, 0.8928, 0.1864, 0.8917, 0.1758, 0.8967, 0.2136, 0.9013, 0.2127, 0.9013, 0.2005, 0.8967, 0.2014, 0.9051, 0.1977, 0.9025, 0.1905, 0.9025, 0.1749, 0.905, 0.1832, 0.8981, 0.1884, 0.8939, 0.1922, 0.8939, 0.1767, 0.8981, 0.1724, 0.893, 0.2086, 0.8967, 0.2136, 0.8967, 0.2014, 0.893, 0.1956, 0.9046, 0.2064, 0.9051, 0.1977, 0.905, 0.1832, 0.9046, 0.1933, 0.9025, 0.1905, 0.8981, 0.1884, 0.8981, 0.1724, 0.9025, 0.1749, 0.8919, 0.2002, 0.893, 0.2086, 0.893, 0.1956, 0.8918, 0.1859, 0.9013, 0.2127, 0.9046, 0.2064, 0.9046, 0.1933, 0.9013, 0.2005, 0.8928, 0.1864, 0.8966, 0.1927, 0.8964, 0.1879, 0.8926, 0.1814, 0.9013, 0.2005, 0.9046, 0.1933, 0.9044, 0.184, 0.9011, 0.1917, 0.8939, 0.1767, 0.8918, 0.1859, 0.8917, 0.1758, 0.8937, 0.1659, 0.8967, 0.2014, 0.9013, 0.2005, 0.9011, 0.1917, 0.8966, 0.1927, 0.905, 0.1832, 0.9025, 0.1749, 0.9023, 0.1641, 0.9049, 0.1731, 0.8981, 0.1724, 0.8939, 0.1767, 0.8937, 0.1659, 0.8979, 0.1613, 0.893, 0.1956, 0.8967, 0.2014, 0.8966, 0.1927, 0.8928, 0.1864, 0.9046, 0.1933, 0.905, 0.1832, 0.9049, 0.1731, 0.9044, 0.184, 0.9025, 0.1749, 0.8981, 0.1724, 0.8979, 0.1613, 0.9023, 0.1641, 0.9046, 0.1679, 0.902, 0.1587, 0.8976, 0.1557, 0.8934, 0.1604, 0.8915, 0.1705, 0.8926, 0.1814, 0.8964, 0.1879, 0.9009, 0.187, 0.9042, 0.1791, 0.9044, 0.184, 0.9049, 0.1731, 0.9046, 0.1679, 0.9042, 0.1791, 0.9023, 0.1641, 0.8979, 0.1613, 0.8976, 0.1557, 0.902, 0.1587, 0.8917, 0.1758, 0.8928, 0.1864, 0.8926, 0.1814, 0.8915, 0.1705, 0.9011, 0.1917, 0.9044, 0.184, 0.9042, 0.1791, 0.9009, 0.187, 0.8937, 0.1659, 0.8917, 0.1758, 0.8915, 0.1705, 0.8934, 0.1604, 0.8966, 0.1927, 0.9011, 0.1917, 0.9009, 0.187, 0.8964, 0.1879, 0.9049, 0.1731, 0.9023, 0.1641, 0.902, 0.1587, 0.9046, 0.1679, 0.8979, 0.1613, 0.8937, 0.1659, 0.8934, 0.1604, 0.8976, 0.1557, 0.8655, 0.3719, 0.8655, 0.3468, 0.8697, 0.3468, 0.8697, 0.3719, 0.8697, 0.3468, 0.8697, 0.3217, 0.8741, 0.3217, 0.8741, 0.3468, 0.8741, 0.2966, 0.8741, 0.2715, 0.8768, 0.2715, 0.8768, 0.2966, 0.8655, 0.3468, 0.8655, 0.3217, 0.8697, 0.3217, 0.8697, 0.3468, 0.8697, 0.3719, 0.8697, 0.3468, 0.8741, 0.3468, 0.8741, 0.3719, 0.8768, 0.2966, 0.8768, 0.2715, 0.8763, 0.2715, 0.8763, 0.2966, 0.8655, 0.4222, 0.8655, 0.3971, 0.8697, 0.3971, 0.8697, 0.4222, 0.8697, 0.3971, 0.8697, 0.3719, 0.8741, 0.3719, 0.8741, 0.3971, 0.8763, 0.2966, 0.8763, 0.2715, 0.8731, 0.2715, 0.8731, 0.2966, 0.8655, 0.4473, 0.8655, 0.4222, 0.8697, 0.4222, 0.8697, 0.4473, 0.8697, 0.4222, 0.8697, 0.3971, 0.8741, 0.3971, 0.8741, 0.4222, 0.8731, 0.2966, 0.8731, 0.2715, 0.8685, 0.2715, 0.8685, 0.2966, 0.8655, 0.4724, 0.8655, 0.4473, 0.8697, 0.4473, 0.8697, 0.4724, 0.8697, 0.4473, 0.8697, 0.4222, 0.8741, 0.4222, 0.8741, 0.4473, 0.8685, 0.2966, 0.8685, 0.2715, 0.8647, 0.2715, 0.8647, 0.2966, 0.8655, 0.4975, 0.8655, 0.4724, 0.8697, 0.4724, 0.8697, 0.4975, 0.8697, 0.4724, 0.8697, 0.4473, 0.8741, 0.4473, 0.8741, 0.4724, 0.8647, 0.2966, 0.8647, 0.2715, 0.8636, 0.2715, 0.8636, 0.2966, 0.8655, 0.5227, 0.8655, 0.4975, 0.8697, 0.4975, 0.8697, 0.5227, 0.8697, 0.4975, 0.8697, 0.4724, 0.8741, 0.4724, 0.8741, 0.4975, 0.8636, 0.2966, 0.8636, 0.2715, 0.8655, 0.2715, 0.8655, 0.2966, 0.8763, 0.2715, 0.8768, 0.2715, 0.8771, 0.2482, 0.8766, 0.2507, 0.8697, 0.5227, 0.8697, 0.4975, 0.8741, 0.4975, 0.8741, 0.5227, 0.8655, 0.2966, 0.8655, 0.2715, 0.8697, 0.2715, 0.8697, 0.2966, 0.8655, 0.3971, 0.8655, 0.3719, 0.8697, 0.3719, 0.8697, 0.3971, 0.8697, 0.3217, 0.8697, 0.2966, 0.8741, 0.2966, 0.8741, 0.3217, 0.8697, 0.2966, 0.8697, 0.2715, 0.8741, 0.2715, 0.8741, 0.2966, 0.8741, 0.5227, 0.8768, 0.5227, 0.8763, 0.5227, 0.8731, 0.5227, 0.8685, 0.5227, 0.8647, 0.5227, 0.8636, 0.5227, 0.8655, 0.5227, 0.8697, 0.5227, 0.8655, 0.3217, 0.8655, 0.2966, 0.8697, 0.2966, 0.8697, 0.3217, 0.8636, 0.5227, 0.8636, 0.4975, 0.8655, 0.4975, 0.8655, 0.5227, 0.8636, 0.4975, 0.8636, 0.4724, 0.8655, 0.4724, 0.8655, 0.4975, 0.8636, 0.4724, 0.8636, 0.4473, 0.8655, 0.4473, 0.8655, 0.4724, 0.8636, 0.4473, 0.8636, 0.4222, 0.8655, 0.4222, 0.8655, 0.4473, 0.8636, 0.4222, 0.8636, 0.3971, 0.8655, 0.3971, 0.8655, 0.4222, 0.8636, 0.3971, 0.8636, 0.3719, 0.8655, 0.3719, 0.8655, 0.3971, 0.8636, 0.3719, 0.8636, 0.3468, 0.8655, 0.3468, 0.8655, 0.3719, 0.8636, 0.3468, 0.8636, 0.3217, 0.8655, 0.3217, 0.8655, 0.3468, 0.8636, 0.3217, 0.8636, 0.2966, 0.8655, 0.2966, 0.8655, 0.3217, 0.8647, 0.5227, 0.8647, 0.4975, 0.8636, 0.4975, 0.8636, 0.5227, 0.8647, 0.4975, 0.8647, 0.4724, 0.8636, 0.4724, 0.8636, 0.4975, 0.8647, 0.4724, 0.8647, 0.4473, 0.8636, 0.4473, 0.8636, 0.4724, 0.8647, 0.4473, 0.8647, 0.4222, 0.8636, 0.4222, 0.8636, 0.4473, 0.8647, 0.4222, 0.8647, 0.3971, 0.8636, 0.3971, 0.8636, 0.4222, 0.8647, 0.3971, 0.8647, 0.3719, 0.8636, 0.3719, 0.8636, 0.3971, 0.8647, 0.3719, 0.8647, 0.3468, 0.8636, 0.3468, 0.8636, 0.3719, 0.8647, 0.3468, 0.8647, 0.3217, 0.8636, 0.3217, 0.8636, 0.3468, 0.8647, 0.3217, 0.8647, 0.2966, 0.8636, 0.2966, 0.8636, 0.3217, 0.8685, 0.5227, 0.8685, 0.4975, 0.8647, 0.4975, 0.8647, 0.5227, 0.8685, 0.4975, 0.8685, 0.4724, 0.8647, 0.4724, 0.8647, 0.4975, 0.8685, 0.4724, 0.8685, 0.4473, 0.8647, 0.4473, 0.8647, 0.4724, 0.8685, 0.4473, 0.8685, 0.4222, 0.8647, 0.4222, 0.8647, 0.4473, 0.8685, 0.4222, 0.8685, 0.3971, 0.8647, 0.3971, 0.8647, 0.4222, 0.8685, 0.3971, 0.8685, 0.3719, 0.8647, 0.3719, 0.8647, 0.3971, 0.8685, 0.3719, 0.8685, 0.3468, 0.8647, 0.3468, 0.8647, 0.3719, 0.8685, 0.3468, 0.8685, 0.3217, 0.8647, 0.3217, 0.8647, 0.3468, 0.8685, 0.3217, 0.8685, 0.2966, 0.8647, 0.2966, 0.8647, 0.3217, 0.8731, 0.5227, 0.8731, 0.4975, 0.8685, 0.4975, 0.8685, 0.5227, 0.8731, 0.4975, 0.8731, 0.4724, 0.8685, 0.4724, 0.8685, 0.4975, 0.8731, 0.4724, 0.8731, 0.4473, 0.8685, 0.4473, 0.8685, 0.4724, 0.8731, 0.4473, 0.8731, 0.4222, 0.8685, 0.4222, 0.8685, 0.4473, 0.8731, 0.4222, 0.8731, 0.3971, 0.8685, 0.3971, 0.8685, 0.4222, 0.8731, 0.3971, 0.8731, 0.3719, 0.8685, 0.3719, 0.8685, 0.3971, 0.8731, 0.3719, 0.8731, 0.3468, 0.8685, 0.3468, 0.8685, 0.3719, 0.8731, 0.3468, 0.8731, 0.3217, 0.8685, 0.3217, 0.8685, 0.3468, 0.8731, 0.3217, 0.8731, 0.2966, 0.8685, 0.2966, 0.8685, 0.3217, 0.8763, 0.5227, 0.8763, 0.4975, 0.8731, 0.4975, 0.8731, 0.5227, 0.8763, 0.4975, 0.8763, 0.4724, 0.8731, 0.4724, 0.8731, 0.4975, 0.8763, 0.4724, 0.8763, 0.4473, 0.8731, 0.4473, 0.8731, 0.4724, 0.8763, 0.4473, 0.8763, 0.4222, 0.8731, 0.4222, 0.8731, 0.4473, 0.8763, 0.4222, 0.8763, 0.3971, 0.8731, 0.3971, 0.8731, 0.4222, 0.8763, 0.3971, 0.8763, 0.3719, 0.8731, 0.3719, 0.8731, 0.3971, 0.8763, 0.3719, 0.8763, 0.3468, 0.8731, 0.3468, 0.8731, 0.3719, 0.8763, 0.3468, 0.8763, 0.3217, 0.8731, 0.3217, 0.8731, 0.3468, 0.8763, 0.3217, 0.8763, 0.2966, 0.8731, 0.2966, 0.8731, 0.3217, 0.8768, 0.5227, 0.8768, 0.4975, 0.8763, 0.4975, 0.8763, 0.5227, 0.8768, 0.4975, 0.8768, 0.4724, 0.8763, 0.4724, 0.8763, 0.4975, 0.8768, 0.4724, 0.8768, 0.4473, 0.8763, 0.4473, 0.8763, 0.4724, 0.8768, 0.4473, 0.8768, 0.4222, 0.8763, 0.4222, 0.8763, 0.4473, 0.8768, 0.4222, 0.8768, 0.3971, 0.8763, 0.3971, 0.8763, 0.4222, 0.8768, 0.3971, 0.8768, 0.3719, 0.8763, 0.3719, 0.8763, 0.3971, 0.8768, 0.3719, 0.8768, 0.3468, 0.8763, 0.3468, 0.8763, 0.3719, 0.8768, 0.3468, 0.8768, 0.3217, 0.8763, 0.3217, 0.8763, 0.3468, 0.8768, 0.3217, 0.8768, 0.2966, 0.8763, 0.2966, 0.8763, 0.3217, 0.8741, 0.5227, 0.8741, 0.4975, 0.8768, 0.4975, 0.8768, 0.5227, 0.8741, 0.4975, 0.8741, 0.4724, 0.8768, 0.4724, 0.8768, 0.4975, 0.8741, 0.4724, 0.8741, 0.4473, 0.8768, 0.4473, 0.8768, 0.4724, 0.8741, 0.4473, 0.8741, 0.4222, 0.8768, 0.4222, 0.8768, 0.4473, 0.8741, 0.4222, 0.8741, 0.3971, 0.8768, 0.3971, 0.8768, 0.4222, 0.8741, 0.3971, 0.8741, 0.3719, 0.8768, 0.3719, 0.8768, 0.3971, 0.8741, 0.3719, 0.8741, 0.3468, 0.8768, 0.3468, 0.8768, 0.3719, 0.8741, 0.3468, 0.8741, 0.3217, 0.8768, 0.3217, 0.8768, 0.3468, 0.8741, 0.3217, 0.8741, 0.2966, 0.8768, 0.2966, 0.8768, 0.3217, 0.8659, 0.2467, 0.8639, 0.249, 0.8641, 0.227, 0.8662, 0.2225, 0.8768, 0.2715, 0.8741, 0.2715, 0.8745, 0.2462, 0.8771, 0.2482, 0.8655, 0.2715, 0.8636, 0.2715, 0.8639, 0.249, 0.8659, 0.2467, 0.8647, 0.2715, 0.8685, 0.2715, 0.8688, 0.2528, 0.865, 0.2514, 0.8731, 0.2715, 0.8763, 0.2715, 0.8766, 0.2507, 0.8733, 0.2525, 0.8741, 0.2715, 0.8697, 0.2715, 0.8701, 0.2456, 0.8745, 0.2462, 0.8697, 0.2715, 0.8655, 0.2715, 0.8659, 0.2467, 0.8701, 0.2456, 0.8636, 0.2715, 0.8647, 0.2715, 0.865, 0.2514, 0.8639, 0.249, 0.8685, 0.2715, 0.8731, 0.2715, 0.8733, 0.2525, 0.8688, 0.2528, 0.8748, 0.2216, 0.8704, 0.2204, 0.8705, 0.1971, 0.875, 0.1988, 0.8688, 0.2528, 0.8733, 0.2525, 0.8736, 0.2339, 0.869, 0.2344, 0.8771, 0.2482, 0.8745, 0.2462, 0.8748, 0.2216, 0.8774, 0.2255, 0.8701, 0.2456, 0.8659, 0.2467, 0.8662, 0.2225, 0.8704, 0.2204, 0.865, 0.2514, 0.8688, 0.2528, 0.869, 0.2344, 0.8653, 0.2317, 0.8766, 0.2507, 0.8771, 0.2482, 0.8774, 0.2255, 0.8769, 0.2303, 0.8745, 0.2462, 0.8701, 0.2456, 0.8704, 0.2204, 0.8748, 0.2216, 0.8639, 0.249, 0.865, 0.2514, 0.8653, 0.2317, 0.8641, 0.227, 0.8733, 0.2525, 0.8766, 0.2507, 0.8769, 0.2303, 0.8736, 0.2339, 0.8705, 0.1971, 0.8663, 0.2002, 0.8664, 0.1808, 0.8706, 0.177, 0.8641, 0.227, 0.8653, 0.2317, 0.8654, 0.2133, 0.8643, 0.2066, 0.8736, 0.2339, 0.8769, 0.2303, 0.877, 0.2115, 0.8737, 0.2165, 0.8662, 0.2225, 0.8641, 0.227, 0.8643, 0.2066, 0.8663, 0.2002, 0.869, 0.2344, 0.8736, 0.2339, 0.8737, 0.2165, 0.8691, 0.2172, 0.8774, 0.2255, 0.8748, 0.2216, 0.875, 0.1988, 0.8775, 0.2045, 0.8704, 0.2204, 0.8662, 0.2225, 0.8663, 0.2002, 0.8705, 0.1971, 0.8653, 0.2317, 0.869, 0.2344, 0.8691, 0.2172, 0.8654, 0.2133, 0.8769, 0.2303, 0.8774, 0.2255, 0.8775, 0.2045, 0.877, 0.2115, 0.8664, 0.1808, 0.8644, 0.1888, 0.8643, 0.1745, 0.8664, 0.1653, 0.8654, 0.2133, 0.8691, 0.2172, 0.8692, 0.2022, 0.8655, 0.1973, 0.877, 0.2115, 0.8775, 0.2045, 0.8776, 0.1863, 0.8771, 0.1951, 0.875, 0.1988, 0.8705, 0.1971, 0.8706, 0.177, 0.875, 0.1792, 0.8643, 0.2066, 0.8654, 0.2133, 0.8655, 0.1973, 0.8644, 0.1888, 0.8737, 0.2165, 0.877, 0.2115, 0.8771, 0.1951, 0.8738, 0.2014, 0.8663, 0.2002, 0.8643, 0.2066, 0.8644, 0.1888, 0.8664, 0.1808, 0.8691, 0.2172, 0.8737, 0.2165, 0.8738, 0.2014, 0.8692, 0.2022, 0.8775, 0.2045, 0.875, 0.1988, 0.875, 0.1792, 0.8776, 0.1863, 0.8643, 0.1745, 0.8654, 0.1843, 0.8653, 0.1751, 0.8642, 0.1645, 0.8692, 0.2022, 0.8738, 0.2014, 0.8737, 0.1891, 0.8692, 0.19, 0.8776, 0.1863, 0.875, 0.1792, 0.875, 0.1636, 0.8775, 0.1718, 0.8706, 0.177, 0.8664, 0.1808, 0.8664, 0.1653, 0.8706, 0.161, 0.8655, 0.1973, 0.8692, 0.2022, 0.8692, 0.19, 0.8654, 0.1843, 0.8771, 0.1951, 0.8776, 0.1863, 0.8775, 0.1718, 0.877, 0.1819, 0.875, 0.1792, 0.8706, 0.177, 0.8706, 0.161, 0.875, 0.1636, 0.8644, 0.1888, 0.8655, 0.1973, 0.8654, 0.1843, 0.8643, 0.1745, 0.8738, 0.2014, 0.8771, 0.1951, 0.877, 0.1819, 0.8737, 0.1891, 0.8653, 0.1751, 0.869, 0.1813, 0.8689, 0.1765, 0.8651, 0.17, 0.8737, 0.1891, 0.877, 0.1819, 0.8769, 0.1726, 0.8736, 0.1804, 0.8664, 0.1653, 0.8643, 0.1745, 0.8642, 0.1645, 0.8662, 0.1546, 0.8692, 0.19, 0.8737, 0.1891, 0.8736, 0.1804, 0.869, 0.1813, 0.8775, 0.1718, 0.875, 0.1636, 0.8748, 0.1528, 0.8774, 0.1617, 0.8706, 0.161, 0.8664, 0.1653, 0.8662, 0.1546, 0.8704, 0.1499, 0.8654, 0.1843, 0.8692, 0.19, 0.869, 0.1813, 0.8653, 0.1751, 0.877, 0.1819, 0.8775, 0.1718, 0.8774, 0.1617, 0.8769, 0.1726, 0.875, 0.1636, 0.8706, 0.161, 0.8704, 0.1499, 0.8748, 0.1528, 0.8771, 0.1566, 0.8745, 0.1473, 0.8701, 0.1443, 0.8659, 0.149, 0.864, 0.1592, 0.8651, 0.17, 0.8689, 0.1765, 0.8734, 0.1756, 0.8767, 0.1677, 0.8769, 0.1726, 0.8774, 0.1617, 0.8771, 0.1566, 0.8767, 0.1677, 0.8748, 0.1528, 0.8704, 0.1499, 0.8701, 0.1443, 0.8745, 0.1473, 0.8642, 0.1645, 0.8653, 0.1751, 0.8651, 0.17, 0.864, 0.1592, 0.8736, 0.1804, 0.8769, 0.1726, 0.8767, 0.1677, 0.8734, 0.1756, 0.8662, 0.1546, 0.8642, 0.1645, 0.864, 0.1592, 0.8659, 0.149, 0.869, 0.1813, 0.8736, 0.1804, 0.8734, 0.1756, 0.8689, 0.1765, 0.8774, 0.1617, 0.8748, 0.1528, 0.8745, 0.1473, 0.8771, 0.1566, 0.8704, 0.1499, 0.8662, 0.1546, 0.8659, 0.149, 0.8701, 0.1443, 0.7179, 0.9122, 0.7312, 0.1342, 0.7614, 0.1025, 0.7473, 0.9447, 0.2371, 0.9384, 0.2512, 0.09619, 0.2805, 0.1286, 0.2673, 0.9067, 0.7473, 0.9447, 0.2371, 0.9384, 0.2673, 0.9067, 0.7179, 0.9122, 0.2512, 0.09619, 0.7614, 0.1025, 0.7312, 0.1342, 0.2805, 0.1286, 0.2779, 0.2158, 0.2779, 0.7545, 0.334, 0.7545, 0.334, 0.2158])
me_cube.materials.append(mat_material)
me_cube.use_remesh_preserve_volume = False
me_cube.use_remesh_preserve_attributes = False
me_cube.use_mirror_vertex_groups = False
me_cube.update()

# ---- objects
ob_fusebox = bpy.data.objects.new('Fusebox', me_cube)

# ---- transforms, parenting, visibility, modifiers, constraints
ob_fusebox.location = (0.0, 0.0, 0.0)
ob_fusebox.lock_rotations_4d = False
ob_fusebox.empty_display_type = 'ARROWS'
ob_fusebox.lineart.crease_threshold = 0.0

# ---- collection membership
col_collection.objects.link(ob_fusebox)

# ---- scene / render settings (as saved in the file)
scene.frame_start = 1; scene.frame_end = 250; scene.frame_set(1)
scene.render.engine = 'BLENDER_EEVEE_NEXT'
scene.cycles.use_denoising = False
scene.cycles.samples = 128
scene.cycles.sampling_pattern = 'TABULATED_SOBOL'
scene.cycles.use_adaptive_sampling = False
scene.cycles.use_light_tree = False
scene.view_settings.view_transform = 'Filmic'
bpy.context.view_layer.update()

# ---- added for rendering (the .blend has no active camera and no usable light): camera, sun
cam_auto = bpy.data.cameras.new('AutoCamera')
cam_auto.lens = 50.0
cam_auto.sensor_width = 36.0
cam_auto.clip_end = 1000.0
ob_auto_camera = bpy.data.objects.new('AutoCamera', cam_auto)
scene.collection.objects.link(ob_auto_camera)
ob_auto_camera.location = (6.32964, -7.71702, 5.16821)
ob_auto_camera.rotation_euler = (1.09748, -7.21219e-08, 0.694738)
scene.camera = ob_auto_camera
light_auto_sun = bpy.data.lights.new('AutoSun', 'SUN')
light_auto_sun.energy = 3.0
light_auto_sun.angle = 0.0523599
ob_auto_sun = bpy.data.objects.new('AutoSun', light_auto_sun)
scene.collection.objects.link(ob_auto_sun)
ob_auto_sun.rotation_euler = (0.872665, 0.174533, 0.523599)
bpy.context.view_layer.update()
